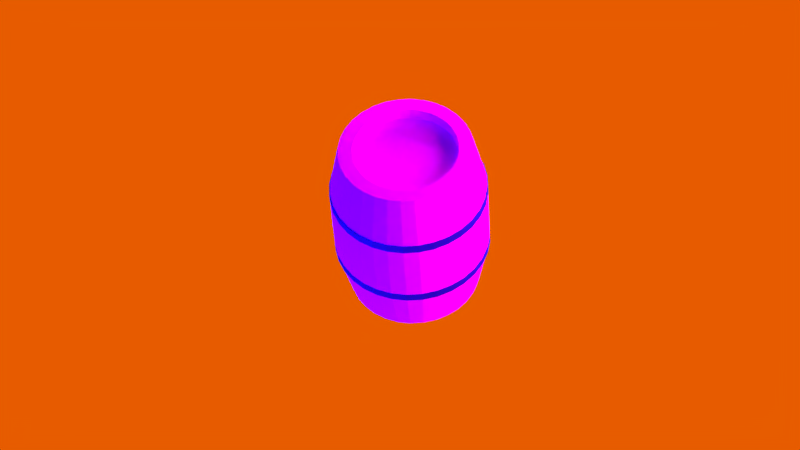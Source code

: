 # Source: BarrelRender.blend  (saved by Blender 2.79.0; exported with 4.5.12 LTS)
import bpy
from mathutils import Matrix  # noqa: F401  (used for matrix-valued properties, if any)

bpy.ops.wm.read_factory_settings(use_empty=True)
scene = bpy.context.scene
scene.name = 'Scene'

# ---- collections
col_collection_1 = bpy.data.collections.new('Collection 1'); scene.collection.children.link(col_collection_1)

# ---- images (referenced by path relative to the original .blend; pixels are not part of the script)
import os
ASSET_DIR = os.environ.get("B2B_ASSET_DIR", "")  # directory of the original .blend (textures are referenced by path, not embedded)
HERE = os.path.dirname(os.path.abspath(__file__))  # packed textures are extracted next to this script under _unpacked/

def load_image(name, relpath, width, height, colorspace="sRGB"):
    """Load a texture the original file referenced (path relative to the .blend, or extracted next to this script)."""
    p = next((c for c in (os.path.join(HERE, relpath), os.path.join(ASSET_DIR, relpath)) if relpath and os.path.exists(c)), "")
    if p:
        img = bpy.data.images.load(p, check_existing=True)
        img.name = name
    else:  # same state as the original file: an image datablock whose file is absent (Cycles renders it pink)
        img = bpy.data.images.new(name, width, height)
        img.source = "FILE"
        img.filepath = "//" + (relpath or name)
    img.colorspace_settings.name = colorspace
    return img
img_gooseberry_oculus_jpg = load_image('gooseberry-oculus.jpg', 'gooseberry-oculus.jpg', 1024, 1024, 'sRGB')

# ---- materials (node trees are filled in below, after node groups)
mat_material = bpy.data.materials.new('Material')
mat_material.alpha_threshold = 0.0
mat_material.use_transparent_shadow = False
mat_material.roughness = 0.5
mat_secondary = bpy.data.materials.new('Secondary')
mat_secondary.alpha_threshold = 0.0
mat_secondary.use_transparent_shadow = False
mat_secondary.roughness = 0.5
mat_backlight = bpy.data.materials.new('BackLight')
mat_backlight.alpha_threshold = 0.0
mat_backlight.use_transparent_shadow = False
mat_backlight.roughness = 0.5
mat_mainlight = bpy.data.materials.new('MainLight')
mat_mainlight.alpha_threshold = 0.0
mat_mainlight.use_transparent_shadow = False
mat_mainlight.roughness = 0.5
mat_material_001 = bpy.data.materials.new('Material.001')
mat_material_001.alpha_threshold = 0.0
mat_material_001.use_transparent_shadow = False
mat_material_001.diffuse_color = (0.09994, 0.053, 0.041, 1.0)
mat_material_001.roughness = 0.5
mat_material_002 = bpy.data.materials.new('Material.002')
mat_material_002.alpha_threshold = 0.0
mat_material_002.use_transparent_shadow = False
mat_material_002.diffuse_color = (0.56, 0.57, 0.58, 1.0)
mat_material_002.roughness = 0.5

# ---- material node trees
mat_material.use_nodes = True; mat_material.node_tree.nodes.clear()
_N = mat_material.node_tree.nodes; _L = mat_material.node_tree.links
n0 = _N.new('ShaderNodeOutputMaterial'); n0.name = 'Material Output'; n0.location = (300, 300)
n1 = _N.new('ShaderNodeEmission'); n1.name = 'Emission'; n1.location = (10, 300)
n1.inputs[0].default_value = (0.8, 0.1058, 0.0, 1.0)
_L.new(n1.outputs[0], n0.inputs[0])
n0.is_active_output = True
mat_secondary.use_nodes = True; mat_secondary.node_tree.nodes.clear()
_N = mat_secondary.node_tree.nodes; _L = mat_secondary.node_tree.links
n0 = _N.new('ShaderNodeOutputMaterial'); n0.name = 'Material Output'; n0.location = (300, 300)
n1 = _N.new('ShaderNodeEmission'); n1.name = 'Emission'; n1.location = (10, 300)
n1.inputs[1].default_value = 10.0
_L.new(n1.outputs[0], n0.inputs[0])
n0.is_active_output = True
mat_backlight.use_nodes = True; mat_backlight.node_tree.nodes.clear()
_N = mat_backlight.node_tree.nodes; _L = mat_backlight.node_tree.links
n0 = _N.new('ShaderNodeOutputMaterial'); n0.name = 'Material Output'; n0.location = (300, 300)
n1 = _N.new('ShaderNodeEmission'); n1.name = 'Emission'; n1.location = (10, 300)
n1.inputs[0].default_value = (0.0, 0.1616, 0.8, 1.0)
n1.inputs[1].default_value = 14.0
_L.new(n1.outputs[0], n0.inputs[0])
n0.is_active_output = True
mat_mainlight.use_nodes = True; mat_mainlight.node_tree.nodes.clear()
_N = mat_mainlight.node_tree.nodes; _L = mat_mainlight.node_tree.links
n0 = _N.new('ShaderNodeOutputMaterial'); n0.name = 'Material Output'; n0.location = (300, 300)
n1 = _N.new('ShaderNodeEmission'); n1.name = 'Emission'; n1.location = (10, 300)
n1.inputs[1].default_value = 14.0
_L.new(n1.outputs[0], n0.inputs[0])
n0.is_active_output = True
mat_material_001.use_nodes = True; mat_material_001.node_tree.nodes.clear()
_N = mat_material_001.node_tree.nodes; _L = mat_material_001.node_tree.links
n0 = _N.new('ShaderNodeOutputMaterial'); n0.name = 'Material Output'; n0.location = (376, 325)
n1 = _N.new('ShaderNodeBsdfDiffuse'); n1.name = 'Diffuse BSDF'; n1.location = (167, 379)
n2 = _N.new('ShaderNodeTexImage'); n2.name = 'Image Texture'; n2.location = (-16, 511)
n2.width = 140
n2.image = img_gooseberry_oculus_jpg
_L.new(n1.outputs[0], n0.inputs[0])
_L.new(n2.outputs[0], n1.inputs[0])
n0.is_active_output = True
mat_material_002.use_nodes = True; mat_material_002.node_tree.nodes.clear()
_N = mat_material_002.node_tree.nodes; _L = mat_material_002.node_tree.links
n0 = _N.new('ShaderNodeOutputMaterial'); n0.name = 'Material Output'; n0.location = (560, 300)
n1 = _N.new('ShaderNodeBsdfDiffuse'); n1.name = 'Diffuse BSDF'; n1.location = (40, 475)
n1.inputs[0].default_value = (0.0258, 0.0, 0.58, 1.0)
n2 = _N.new('ShaderNodeBsdfAnisotropic'); n2.name = 'Glossy BSDF'; n2.location = (41, 211)
n2.distribution = 'GGX'
n2.inputs[0].default_value = (0.01719, 0.01719, 0.01719, 1.0)
n2.inputs[1].default_value = 0.4472
n3 = _N.new('ShaderNodeMixShader'); n3.name = 'Mix Shader'; n3.location = (290, 359)
n3.inputs[0].default_value = 0.4
_L.new(n1.outputs[0], n3.inputs[1])
_L.new(n3.outputs[0], n0.inputs[0])
_L.new(n2.outputs[0], n3.inputs[2])
n0.is_active_output = True

# ---- world
world_world = bpy.data.worlds.new('World'); scene.world = world_world
world_world.color = (0.05088, 0.05088, 0.05088)
world_world.use_sun_shadow = False
world_world.sun_shadow_jitter_overblur = 0.0
world_world.cycles.sampling_method = 'MANUAL'

# ---- cameras
cam_camera = bpy.data.cameras.new('Camera')
cam_camera.clip_end = 100.0
cam_camera.lens = 90.0
cam_camera.sensor_width = 32.0
cam_camera.sensor_height = 18.0
cam_camera.display_size = 2.0
cam_camera.shift_x = -0.2
cam_camera.shift_y = -0.1
cam_camera.dof.focus_distance = 0.0
cam_camera.dof.aperture_fstop = 128.0
cam_camera.dof.aperture_blades = 6

# ---- meshes
me_plane_003 = bpy.data.meshes.new('Plane.003')
me_plane_003.from_pydata([(-1.0, -1.0, 0.0), (1.0, -1.0, 0.0), (-1.0, 1.0, 0.0), (1.0, 1.0, 0.0)], [], [(0, 1, 3, 2)])
me_plane_003.materials.append(mat_material)
me_plane_003.use_remesh_preserve_volume = False
me_plane_003.use_remesh_preserve_attributes = False
me_plane_003.use_mirror_vertex_groups = False
me_plane_003.update()
me_plane_002 = bpy.data.meshes.new('Plane.002')
me_plane_002.from_pydata([(-1.0, -1.0, 0.0), (1.0, -1.0, 0.0), (-1.0, 1.0, 0.0), (1.0, 1.0, 0.0)], [], [(0, 1, 3, 2)])
me_plane_002.materials.append(mat_secondary)
me_plane_002.use_remesh_preserve_volume = False
me_plane_002.use_remesh_preserve_attributes = False
me_plane_002.use_mirror_vertex_groups = False
me_plane_002.update()
me_plane_001 = bpy.data.meshes.new('Plane.001')
me_plane_001.from_pydata([(-1.0, -1.0, 0.0), (1.0, -1.0, 0.0), (-1.0, 1.0, 0.0), (1.0, 1.0, 0.0)], [], [(0, 1, 3, 2)])
me_plane_001.materials.append(mat_backlight)
me_plane_001.use_remesh_preserve_volume = False
me_plane_001.use_remesh_preserve_attributes = False
me_plane_001.use_mirror_vertex_groups = False
me_plane_001.update()
me_plane = bpy.data.meshes.new('Plane')
me_plane.from_pydata([(-1.0, -1.0, 0.0), (1.0, -1.0, 0.0), (-1.0, 1.0, 0.0), (1.0, 1.0, 0.0)], [], [(0, 1, 3, 2)])
me_plane.materials.append(mat_mainlight)
me_plane.use_remesh_preserve_volume = False
me_plane.use_remesh_preserve_attributes = False
me_plane.use_mirror_vertex_groups = False
me_plane.update()
me_cylinder_004 = bpy.data.meshes.new('Cylinder.004')
me_cylinder_004.from_pydata([(0.0, 2.256, -1.215), (0.0, 2.256, -0.947), (0.4401, 2.212, -1.215), (0.4401, 2.212, -0.947), (0.8632, 2.084, -1.215), (0.8632, 2.084, -0.947), (1.253, 1.876, -1.215), (1.253, 1.876, -0.947), (1.595, 1.595, -1.215), (1.595, 1.595, -0.947), (1.876, 1.253, -1.215), (1.876, 1.253, -0.947), (2.084, 0.8632, -1.215), (2.084, 0.8632, -0.947), (2.212, 0.4401, -1.215), (2.212, 0.4401, -0.947), (2.256, 1.703e-07, -1.215), (2.256, 1.703e-07, -0.947), (2.212, -0.4401, -1.215), (2.212, -0.4401, -0.947), (2.084, -0.8632, -1.215), (2.084, -0.8632, -0.947), (1.876, -1.253, -1.215), (1.876, -1.253, -0.947), (1.595, -1.595, -1.215), (1.595, -1.595, -0.947), (1.253, -1.876, -1.215), (1.253, -1.876, -0.947), (0.8632, -2.084, -1.215), (0.8632, -2.084, -0.947), (0.4401, -2.212, -1.215), (0.4401, -2.212, -0.947), (-7.35e-07, -2.256, -1.215), (-7.35e-07, -2.256, -0.947), (-0.4401, -2.212, -1.215), (-0.4401, -2.212, -0.947), (-0.8632, -2.084, -1.215), (-0.8632, -2.084, -0.947), (-1.253, -1.876, -1.215), (-1.253, -1.876, -0.947), (-1.595, -1.595, -1.215), (-1.595, -1.595, -0.947), (-1.876, -1.253, -1.215), (-1.876, -1.253, -0.947), (-2.084, -0.8632, -1.215), (-2.084, -0.8632, -0.947), (-2.212, -0.4401, -1.215), (-2.212, -0.4401, -0.947), (-2.256, 2.178e-06, -1.215), (-2.256, 2.178e-06, -0.947), (-2.212, 0.4401, -1.215), (-2.212, 0.4401, -0.947), (-2.084, 0.8632, -1.215), (-2.084, 0.8632, -0.947), (-1.876, 1.253, -1.215), (-1.876, 1.253, -0.947), (-1.595, 1.595, -1.215), (-1.595, 1.595, -0.947), (-1.253, 1.876, -1.215), (-1.253, 1.876, -0.947), (-0.8632, 2.084, -1.215), (-0.8632, 2.084, -0.947), (-0.4401, 2.212, -1.215), (-0.4401, 2.212, -0.947), (0.0, 2.256, 0.9357), (0.0, 2.256, 1.204), (0.4401, 2.212, 0.9357), (0.4401, 2.212, 1.204), (0.8632, 2.084, 0.9357), (0.8632, 2.084, 1.204), (1.253, 1.876, 0.9357), (1.253, 1.876, 1.204), (1.595, 1.595, 0.9357), (1.595, 1.595, 1.204), (1.876, 1.253, 0.9357), (1.876, 1.253, 1.204), (2.084, 0.8632, 0.9357), (2.084, 0.8632, 1.204), (2.212, 0.4401, 0.9357), (2.212, 0.4401, 1.204), (2.256, -1.187e-07, 0.9357), (2.256, -1.187e-07, 1.204), (2.212, -0.4401, 0.9357), (2.212, -0.4401, 1.204), (2.084, -0.8632, 0.9357), (2.084, -0.8632, 1.204), (1.876, -1.253, 0.9357), (1.876, -1.253, 1.204), (1.595, -1.595, 0.9357), (1.595, -1.595, 1.204), (1.253, -1.876, 0.9357), (1.253, -1.876, 1.204), (0.8632, -2.084, 0.9357), (0.8632, -2.084, 1.204), (0.4401, -2.212, 0.9357), (0.4401, -2.212, 1.204), (-7.35e-07, -2.256, 0.9357), (-7.35e-07, -2.256, 1.204), (-0.4401, -2.212, 0.9357), (-0.4401, -2.212, 1.204), (-0.8632, -2.084, 0.9357), (-0.8632, -2.084, 1.204), (-1.253, -1.876, 0.9357), (-1.253, -1.876, 1.204), (-1.595, -1.595, 0.9357), (-1.595, -1.595, 1.204), (-1.876, -1.253, 0.9357), (-1.876, -1.253, 1.204), (-2.084, -0.8632, 0.9357), (-2.084, -0.8632, 1.204), (-2.212, -0.4401, 0.9357), (-2.212, -0.4401, 1.204), (-2.256, 1.889e-06, 0.9357), (-2.256, 1.889e-06, 1.204), (-2.212, 0.4401, 0.9357), (-2.212, 0.4401, 1.204), (-2.084, 0.8632, 0.9357), (-2.084, 0.8632, 1.204), (-1.876, 1.253, 0.9357), (-1.876, 1.253, 1.204), (-1.595, 1.595, 0.9357), (-1.595, 1.595, 1.204), (-1.253, 1.876, 0.9357), (-1.253, 1.876, 1.204), (-0.8632, 2.084, 0.9357), (-0.8632, 2.084, 1.204), (-0.4401, 2.212, 0.9357), (-0.4401, 2.212, 1.204), (0.0, 1.902, 2.758), (0.371, 1.865, 2.758), (0.7278, 1.757, 2.758), (1.057, 1.581, 2.758), (1.345, 1.345, 2.758), (1.581, 1.057, 2.758), (1.757, 0.7278, 2.758), (1.865, 0.371, 2.758), (1.902, -1.454e-07, 2.758), (1.865, -0.371, 2.758), (1.757, -0.7278, 2.758), (1.581, -1.057, 2.758), (1.345, -1.345, 2.758), (1.057, -1.581, 2.758), (0.7278, -1.757, 2.758), (0.371, -1.865, 2.758), (-6.197e-07, -1.902, 2.758), (-0.371, -1.865, 2.758), (-0.7278, -1.757, 2.758), (-1.057, -1.581, 2.758), (-1.345, -1.345, 2.758), (-1.581, -1.057, 2.758), (-1.757, -0.7278, 2.758), (-1.865, -0.371, 2.758), (-1.902, 1.547e-06, 2.758), (-1.865, 0.371, 2.758), (-1.757, 0.7278, 2.758), (-1.581, 1.057, 2.758), (-1.345, 1.345, 2.758), (-1.057, 1.581, 2.758), (-0.7278, 1.757, 2.758), (-0.371, 1.865, 2.758), (-1.869e-08, 2.251, 1.088), (0.4391, 2.208, 1.088), (0.8614, 2.08, 1.088), (1.251, 1.872, 1.088), (1.592, 1.592, 1.088), (1.872, 1.25, 1.088), (2.08, 0.8614, 1.088), (2.208, 0.4391, 1.088), (2.251, -2.302e-07, 1.088), (2.208, -0.4391, 1.088), (2.08, -0.8614, 1.088), (1.872, -1.251, 1.088), (1.592, -1.592, 1.088), (1.251, -1.872, 1.088), (0.8614, -2.08, 1.088), (0.4391, -2.208, 1.088), (-7.521e-07, -2.251, 1.088), (-0.4391, -2.208, 1.088), (-0.8614, -2.08, 1.088), (-1.251, -1.872, 1.088), (-1.592, -1.592, 1.088), (-1.872, -1.25, 1.088), (-2.08, -0.8614, 1.088), (-2.208, -0.4391, 1.088), (-2.251, 1.773e-06, 1.088), (-2.208, 0.4391, 1.088), (-2.08, 0.8614, 1.088), (-1.872, 1.251, 1.088), (-1.592, 1.592, 1.088), (-1.25, 1.872, 1.088), (-0.8614, 2.08, 1.088), (-0.4391, 2.208, 1.088), (4.87e-08, 1.492, 2.758), (0.291, 1.463, 2.758), (0.5708, 1.378, 2.758), (0.8287, 1.24, 2.758), (1.055, 1.055, 2.758), (1.24, 0.8287, 2.758), (1.378, 0.5708, 2.758), (1.463, 0.291, 2.758), (1.492, -5.947e-08, 2.758), (1.463, -0.291, 2.758), (1.378, -0.5708, 2.758), (1.24, -0.8287, 2.758), (1.055, -1.055, 2.758), (0.8287, -1.24, 2.758), (0.5708, -1.378, 2.758), (0.291, -1.463, 2.758), (-4.374e-07, -1.492, 2.758), (-0.291, -1.463, 2.758), (-0.5708, -1.378, 2.758), (-0.8287, -1.24, 2.758), (-1.055, -1.055, 2.758), (-1.24, -0.8287, 2.758), (-1.378, -0.5708, 2.758), (-1.463, -0.291, 2.758), (-1.492, 1.268e-06, 2.758), (-1.463, 0.291, 2.758), (-1.378, 0.5708, 2.758), (-1.24, 0.8287, 2.758), (-1.055, 1.055, 2.758), (-0.8287, 1.24, 2.758), (-0.5708, 1.378, 2.758), (-0.291, 1.463, 2.758), (8.865e-08, 1.492, 2.403), (0.291, 1.463, 2.403), (0.5708, 1.378, 2.403), (0.8287, 1.24, 2.403), (1.055, 1.055, 2.403), (1.24, 0.8287, 2.403), (1.378, 0.5708, 2.403), (1.463, 0.291, 2.403), (1.492, -5.947e-08, 2.403), (1.463, -0.291, 2.403), (1.378, -0.5708, 2.403), (1.24, -0.8287, 2.403), (1.055, -1.055, 2.403), (0.8287, -1.24, 2.403), (0.5708, -1.378, 2.403), (0.291, -1.463, 2.403), (-3.974e-07, -1.492, 2.403), (-0.291, -1.463, 2.403), (-0.5708, -1.378, 2.403), (-0.8287, -1.24, 2.403), (-1.055, -1.055, 2.403), (-1.24, -0.8287, 2.403), (-1.378, -0.5708, 2.403), (-1.463, -0.291, 2.403), (-1.492, 1.268e-06, 2.403), (-1.463, 0.291, 2.403), (-1.378, 0.5708, 2.403), (-1.24, 0.8287, 2.403), (-1.055, 1.055, 2.403), (-0.8287, 1.24, 2.403), (-0.5708, 1.378, 2.403), (-0.291, 1.463, 2.403), (0.0, 1.902, -2.759), (0.371, 1.865, -2.759), (0.7278, 1.757, -2.759), (1.057, 1.581, -2.759), (1.345, 1.345, -2.759), (1.581, 1.057, -2.759), (1.757, 0.7278, -2.759), (1.865, 0.371, -2.759), (1.902, -1.454e-07, -2.759), (1.865, -0.371, -2.759), (1.757, -0.7278, -2.759), (1.581, -1.057, -2.759), (1.345, -1.345, -2.759), (1.057, -1.581, -2.759), (0.7278, -1.757, -2.759), (0.371, -1.865, -2.759), (-6.197e-07, -1.902, -2.759), (-0.371, -1.865, -2.759), (-0.7278, -1.757, -2.759), (-1.057, -1.581, -2.759), (-1.345, -1.345, -2.759), (-1.581, -1.057, -2.759), (-1.757, -0.7278, -2.759), (-1.865, -0.371, -2.759), (-1.902, 1.547e-06, -2.759), (-1.865, 0.371, -2.759), (-1.757, 0.7278, -2.759), (-1.581, 1.057, -2.759), (-1.345, 1.345, -2.759), (-1.057, 1.581, -2.759), (-0.7278, 1.757, -2.759), (-0.371, 1.865, -2.759), (-1.869e-08, 2.251, -1.089), (0.4391, 2.208, -1.089), (0.8614, 2.08, -1.089), (1.251, 1.872, -1.089), (1.592, 1.592, -1.089), (1.872, 1.25, -1.089), (2.08, 0.8614, -1.089), (2.208, 0.4391, -1.089), (2.251, -2.302e-07, -1.089), (2.208, -0.4391, -1.089), (2.08, -0.8614, -1.089), (1.872, -1.251, -1.089), (1.592, -1.592, -1.089), (1.251, -1.872, -1.089), (0.8614, -2.08, -1.089), (0.4391, -2.208, -1.089), (-7.521e-07, -2.251, -1.089), (-0.4391, -2.208, -1.089), (-0.8614, -2.08, -1.089), (-1.251, -1.872, -1.089), (-1.592, -1.592, -1.089), (-1.872, -1.25, -1.089), (-2.08, -0.8614, -1.089), (-2.208, -0.4391, -1.089), (-2.251, 1.773e-06, -1.089), (-2.208, 0.4391, -1.089), (-2.08, 0.8614, -1.089), (-1.872, 1.251, -1.089), (-1.592, 1.592, -1.089), (-1.25, 1.872, -1.089), (-0.8614, 2.08, -1.089), (-0.4391, 2.208, -1.089), (4.87e-08, 1.492, -2.759), (0.291, 1.463, -2.759), (0.5708, 1.378, -2.759), (0.8287, 1.24, -2.759), (1.055, 1.055, -2.759), (1.24, 0.8287, -2.759), (1.378, 0.5708, -2.759), (1.463, 0.291, -2.759), (1.492, -5.947e-08, -2.759), (1.463, -0.291, -2.759), (1.378, -0.5708, -2.759), (1.24, -0.8287, -2.759), (1.055, -1.055, -2.759), (0.8287, -1.24, -2.759), (0.5708, -1.378, -2.759), (0.291, -1.463, -2.759), (-4.374e-07, -1.492, -2.759), (-0.291, -1.463, -2.759), (-0.5708, -1.378, -2.759), (-0.8287, -1.24, -2.759), (-1.055, -1.055, -2.759), (-1.24, -0.8287, -2.759), (-1.378, -0.5708, -2.759), (-1.463, -0.291, -2.759), (-1.492, 1.268e-06, -2.759), (-1.463, 0.291, -2.759), (-1.378, 0.5708, -2.759), (-1.24, 0.8287, -2.759), (-1.055, 1.055, -2.759), (-0.8287, 1.24, -2.759), (-0.5708, 1.378, -2.759), (-0.291, 1.463, -2.759), (8.865e-08, 1.492, -2.404), (0.291, 1.463, -2.404), (0.5708, 1.378, -2.404), (0.8287, 1.24, -2.404), (1.055, 1.055, -2.404), (1.24, 0.8287, -2.404), (1.378, 0.5708, -2.404), (1.463, 0.291, -2.404), (1.492, -5.947e-08, -2.404), (1.463, -0.291, -2.404), (1.378, -0.5708, -2.404), (1.24, -0.8287, -2.404), (1.055, -1.055, -2.404), (0.8287, -1.24, -2.404), (0.5708, -1.378, -2.404), (0.291, -1.463, -2.404), (-3.974e-07, -1.492, -2.404), (-0.291, -1.463, -2.404), (-0.5708, -1.378, -2.404), (-0.8287, -1.24, -2.404), (-1.055, -1.055, -2.404), (-1.24, -0.8287, -2.404), (-1.378, -0.5708, -2.404), (-1.463, -0.291, -2.404), (-1.492, 1.268e-06, -2.404), (-1.463, 0.291, -2.404), (-1.378, 0.5708, -2.404), (-1.24, 0.8287, -2.404), (-1.055, 1.055, -2.404), (-0.8287, 1.24, -2.404), (-0.5708, 1.378, -2.404), (-0.291, 1.463, -2.404), (-1.869e-08, 2.251, -0.0004941), (0.4391, 2.208, -0.0004941), (0.8614, 2.08, -0.0004941), (1.251, 1.872, -0.0004941), (1.592, 1.592, -0.0004941), (1.872, 1.25, -0.0004941), (2.08, 0.8614, -0.0004941), (2.208, 0.4391, -0.0004941), (2.251, -2.302e-07, -0.0004941), (2.208, -0.4391, -0.0004941), (2.08, -0.8614, -0.0004941), (1.872, -1.251, -0.0004941), (1.592, -1.592, -0.0004941), (1.251, -1.872, -0.0004941), (0.8614, -2.08, -0.0004941), (0.4391, -2.208, -0.0004941), (-7.521e-07, -2.251, -0.0004941), (-0.4391, -2.208, -0.0004941), (-0.8614, -2.08, -0.0004941), (-1.251, -1.872, -0.0004941), (-1.592, -1.592, -0.0004941), (-1.872, -1.25, -0.0004941), (-2.08, -0.8614, -0.0004941), (-2.208, -0.4391, -0.0004941), (-2.251, 1.773e-06, -0.0004941), (-2.208, 0.4391, -0.0004941), (-2.08, 0.8614, -0.0004941), (-1.872, 1.251, -0.0004941), (-1.592, 1.592, -0.0004941), (-1.25, 1.872, -0.0004941), (-0.8614, 2.08, -0.0004941), (-0.4391, 2.208, -0.0004941)], [], [(0, 1, 3, 2), (2, 3, 5, 4), (4, 5, 7, 6), (6, 7, 9, 8), (8, 9, 11, 10), (10, 11, 13, 12), (12, 13, 15, 14), (14, 15, 17, 16), (16, 17, 19, 18), (18, 19, 21, 20), (20, 21, 23, 22), (22, 23, 25, 24), (24, 25, 27, 26), (26, 27, 29, 28), (28, 29, 31, 30), (30, 31, 33, 32), (32, 33, 35, 34), (34, 35, 37, 36), (36, 37, 39, 38), (38, 39, 41, 40), (40, 41, 43, 42), (42, 43, 45, 44), (44, 45, 47, 46), (46, 47, 49, 48), (48, 49, 51, 50), (50, 51, 53, 52), (52, 53, 55, 54), (54, 55, 57, 56), (56, 57, 59, 58), (58, 59, 61, 60), (3, 1, 63, 61, 59, 57, 55, 53, 51, 49, 47, 45, 43, 41, 39, 37, 35, 33, 31, 29, 27, 25, 23, 21, 19, 17, 15, 13, 11, 9, 7, 5), (60, 61, 63, 62), (62, 63, 1, 0), (0, 2, 4, 6, 8, 10, 12, 14, 16, 18, 20, 22, 24, 26, 28, 30, 32, 34, 36, 38, 40, 42, 44, 46, 48, 50, 52, 54, 56, 58, 60, 62), (64, 65, 67, 66), (66, 67, 69, 68), (68, 69, 71, 70), (70, 71, 73, 72), (72, 73, 75, 74), (74, 75, 77, 76), (76, 77, 79, 78), (78, 79, 81, 80), (80, 81, 83, 82), (82, 83, 85, 84), (84, 85, 87, 86), (86, 87, 89, 88), (88, 89, 91, 90), (90, 91, 93, 92), (92, 93, 95, 94), (94, 95, 97, 96), (96, 97, 99, 98), (98, 99, 101, 100), (100, 101, 103, 102), (102, 103, 105, 104), (104, 105, 107, 106), (106, 107, 109, 108), (108, 109, 111, 110), (110, 111, 113, 112), (112, 113, 115, 114), (114, 115, 117, 116), (116, 117, 119, 118), (118, 119, 121, 120), (120, 121, 123, 122), (122, 123, 125, 124), (67, 65, 127, 125, 123, 121, 119, 117, 115, 113, 111, 109, 107, 105, 103, 101, 99, 97, 95, 93, 91, 89, 87, 85, 83, 81, 79, 77, 75, 73, 71, 69), (124, 125, 127, 126), (126, 127, 65, 64), (64, 66, 68, 70, 72, 74, 76, 78, 80, 82, 84, 86, 88, 90, 92, 94, 96, 98, 100, 102, 104, 106, 108, 110, 112, 114, 116, 118, 120, 122, 124, 126), (160, 128, 129, 161), (161, 129, 130, 162), (162, 130, 131, 163), (163, 131, 132, 164), (164, 132, 133, 165), (165, 133, 134, 166), (166, 134, 135, 167), (167, 135, 136, 168), (168, 136, 137, 169), (169, 137, 138, 170), (170, 138, 139, 171), (171, 139, 140, 172), (172, 140, 141, 173), (173, 141, 142, 174), (174, 142, 143, 175), (175, 143, 144, 176), (176, 144, 145, 177), (177, 145, 146, 178), (178, 146, 147, 179), (179, 147, 148, 180), (180, 148, 149, 181), (181, 149, 150, 182), (182, 150, 151, 183), (183, 151, 152, 184), (184, 152, 153, 185), (185, 153, 154, 186), (186, 154, 155, 187), (187, 155, 156, 188), (188, 156, 157, 189), (189, 157, 158, 190), (138, 137, 201, 202), (190, 158, 159, 191), (191, 159, 128, 160), (415, 191, 160, 384), (414, 190, 191, 415), (413, 189, 190, 414), (412, 188, 189, 413), (411, 187, 188, 412), (410, 186, 187, 411), (409, 185, 186, 410), (408, 184, 185, 409), (407, 183, 184, 408), (406, 182, 183, 407), (405, 181, 182, 406), (404, 180, 181, 405), (403, 179, 180, 404), (402, 178, 179, 403), (401, 177, 178, 402), (400, 176, 177, 401), (399, 175, 176, 400), (398, 174, 175, 399), (397, 173, 174, 398), (396, 172, 173, 397), (395, 171, 172, 396), (394, 170, 171, 395), (393, 169, 170, 394), (392, 168, 169, 393), (391, 167, 168, 392), (390, 166, 167, 391), (389, 165, 166, 390), (388, 164, 165, 389), (387, 163, 164, 388), (386, 162, 163, 387), (385, 161, 162, 386), (384, 160, 161, 385), (212, 211, 243, 244), (147, 146, 210, 211), (156, 155, 219, 220), (134, 133, 197, 198), (143, 142, 206, 207), (152, 151, 215, 216), (130, 129, 193, 194), (139, 138, 202, 203), (148, 147, 211, 212), (157, 156, 220, 221), (135, 134, 198, 199), (144, 143, 207, 208), (153, 152, 216, 217), (131, 130, 194, 195), (140, 139, 203, 204), (149, 148, 212, 213), (158, 157, 221, 222), (136, 135, 199, 200), (145, 144, 208, 209), (154, 153, 217, 218), (132, 131, 195, 196), (141, 140, 204, 205), (150, 149, 213, 214), (159, 158, 222, 223), (137, 136, 200, 201), (146, 145, 209, 210), (155, 154, 218, 219), (133, 132, 196, 197), (142, 141, 205, 206), (151, 150, 214, 215), (129, 128, 192, 193), (128, 159, 223, 192), (225, 224, 255, 254, 253, 252, 251, 250, 249, 248, 247, 246, 245, 244, 243, 242, 241, 240, 239, 238, 237, 236, 235, 234, 233, 232, 231, 230, 229, 228, 227, 226), (199, 198, 230, 231), (213, 212, 244, 245), (200, 199, 231, 232), (214, 213, 245, 246), (201, 200, 232, 233), (215, 214, 246, 247), (202, 201, 233, 234), (216, 215, 247, 248), (203, 202, 234, 235), (217, 216, 248, 249), (204, 203, 235, 236), (218, 217, 249, 250), (205, 204, 236, 237), (219, 218, 250, 251), (206, 205, 237, 238), (193, 192, 224, 225), (220, 219, 251, 252), (207, 206, 238, 239), (194, 193, 225, 226), (221, 220, 252, 253), (208, 207, 239, 240), (195, 194, 226, 227), (222, 221, 253, 254), (209, 208, 240, 241), (196, 195, 227, 228), (223, 222, 254, 255), (210, 209, 241, 242), (197, 196, 228, 229), (192, 223, 255, 224), (211, 210, 242, 243), (198, 197, 229, 230), (288, 289, 257, 256), (289, 290, 258, 257), (290, 291, 259, 258), (291, 292, 260, 259), (292, 293, 261, 260), (293, 294, 262, 261), (294, 295, 263, 262), (295, 296, 264, 263), (296, 297, 265, 264), (297, 298, 266, 265), (298, 299, 267, 266), (299, 300, 268, 267), (300, 301, 269, 268), (301, 302, 270, 269), (302, 303, 271, 270), (303, 304, 272, 271), (304, 305, 273, 272), (305, 306, 274, 273), (306, 307, 275, 274), (307, 308, 276, 275), (308, 309, 277, 276), (309, 310, 278, 277), (310, 311, 279, 278), (311, 312, 280, 279), (312, 313, 281, 280), (313, 314, 282, 281), (314, 315, 283, 282), (315, 316, 284, 283), (316, 317, 285, 284), (317, 318, 286, 285), (266, 330, 329, 265), (318, 319, 287, 286), (319, 288, 256, 287), (415, 384, 288, 319), (414, 415, 319, 318), (413, 414, 318, 317), (412, 413, 317, 316), (411, 412, 316, 315), (410, 411, 315, 314), (409, 410, 314, 313), (408, 409, 313, 312), (407, 408, 312, 311), (406, 407, 311, 310), (405, 406, 310, 309), (404, 405, 309, 308), (403, 404, 308, 307), (402, 403, 307, 306), (401, 402, 306, 305), (400, 401, 305, 304), (399, 400, 304, 303), (398, 399, 303, 302), (397, 398, 302, 301), (396, 397, 301, 300), (395, 396, 300, 299), (394, 395, 299, 298), (393, 394, 298, 297), (392, 393, 297, 296), (391, 392, 296, 295), (390, 391, 295, 294), (389, 390, 294, 293), (388, 389, 293, 292), (387, 388, 292, 291), (386, 387, 291, 290), (385, 386, 290, 289), (384, 385, 289, 288), (340, 372, 371, 339), (275, 339, 338, 274), (284, 348, 347, 283), (262, 326, 325, 261), (271, 335, 334, 270), (280, 344, 343, 279), (258, 322, 321, 257), (267, 331, 330, 266), (276, 340, 339, 275), (285, 349, 348, 284), (263, 327, 326, 262), (272, 336, 335, 271), (281, 345, 344, 280), (259, 323, 322, 258), (268, 332, 331, 267), (277, 341, 340, 276), (286, 350, 349, 285), (264, 328, 327, 263), (273, 337, 336, 272), (282, 346, 345, 281), (260, 324, 323, 259), (269, 333, 332, 268), (278, 342, 341, 277), (287, 351, 350, 286), (265, 329, 328, 264), (274, 338, 337, 273), (283, 347, 346, 282), (261, 325, 324, 260), (270, 334, 333, 269), (279, 343, 342, 278), (257, 321, 320, 256), (256, 320, 351, 287), (353, 354, 355, 356, 357, 358, 359, 360, 361, 362, 363, 364, 365, 366, 367, 368, 369, 370, 371, 372, 373, 374, 375, 376, 377, 378, 379, 380, 381, 382, 383, 352), (327, 359, 358, 326), (341, 373, 372, 340), (328, 360, 359, 327), (342, 374, 373, 341), (329, 361, 360, 328), (343, 375, 374, 342), (330, 362, 361, 329), (344, 376, 375, 343), (331, 363, 362, 330), (345, 377, 376, 344), (332, 364, 363, 331), (346, 378, 377, 345), (333, 365, 364, 332), (347, 379, 378, 346), (334, 366, 365, 333), (321, 353, 352, 320), (348, 380, 379, 347), (335, 367, 366, 334), (322, 354, 353, 321), (349, 381, 380, 348), (336, 368, 367, 335), (323, 355, 354, 322), (350, 382, 381, 349), (337, 369, 368, 336), (324, 356, 355, 323), (351, 383, 382, 350), (338, 370, 369, 337), (325, 357, 356, 324), (320, 352, 383, 351), (339, 371, 370, 338), (326, 358, 357, 325)])
me_cylinder_004.polygons.foreach_set('material_index', [1, 1, 1, 1, 1, 1, 1, 1, 1, 1, 1, 1, 1, 1, 1, 1, 1, 1, 1, 1, 1, 1, 1, 1, 1, 1, 1, 1, 1, 1, 1, 1, 1, 1, 1, 1, 1, 1, 1, 1, 1, 1, 1, 1, 1, 1, 1, 1, 1, 1, 1, 1, 1, 1, 1, 1, 1, 1, 1, 1, 1, 1, 1, 1, 1, 1, 1, 1, 0, 0, 0, 0, 0, 0, 0, 0, 0, 0, 0, 0, 0, 0, 0, 0, 0, 0, 0, 0, 0, 0, 0, 0, 0, 0, 0, 0, 0, 0, 0, 0, 0, 0, 0, 0, 0, 0, 0, 0, 0, 0, 0, 0, 0, 0, 0, 0, 0, 0, 0, 0, 0, 0, 0, 0, 0, 0, 0, 0, 0, 0, 0, 0, 0, 0, 0, 0, 0, 0, 0, 0, 0, 0, 0, 0, 0, 0, 0, 0, 0, 0, 0, 0, 0, 0, 0, 0, 0, 0, 0, 0, 0, 0, 0, 0, 0, 0, 0, 0, 0, 0, 0, 0, 0, 0, 0, 0, 0, 0, 0, 0, 0, 0, 0, 0, 0, 0, 0, 0, 0, 0, 0, 0, 0, 0, 0, 0, 0, 0, 0, 0, 0, 0, 0, 0, 0, 0, 0, 0, 0, 0, 0, 0, 0, 0, 0, 0, 0, 0, 0, 0, 0, 0, 0, 0, 0, 0, 0, 0, 0, 0, 0, 0, 0, 0, 0, 0, 0, 0, 0, 0, 0, 0, 0, 0, 0, 0, 0, 0, 0, 0, 0, 0, 0, 0, 0, 0, 0, 0, 0, 0, 0, 0, 0, 0, 0, 0, 0, 0, 0, 0, 0, 0, 0, 0, 0, 0, 0, 0, 0, 0, 0, 0, 0, 0, 0, 0, 0, 0, 0, 0, 0, 0, 0, 0, 0, 0, 0, 0, 0, 0, 0, 0, 0, 0, 0, 0, 0, 0, 0, 0, 0, 0, 0, 0, 0, 0, 0, 0, 0, 0, 0, 0, 0, 0, 0, 0])
_uv = me_cylinder_004.uv_layers.new(name='UVMap')
_uv.uv.foreach_set('vector', [0.09382, 0.5754, 0.09382, 0.5943, 0.06258, 0.5943, 0.06258, 0.5754, 0.06258, 0.5754, 0.06258, 0.5943, 0.03134, 0.5943, 0.03134, 0.5754, 0.03134, 0.5754, 0.03134, 0.5943, 9.104e-05, 0.5943, 9.096e-05, 0.5754, 0.9999, 0.5754, 0.9999, 0.5943, 0.9687, 0.5943, 0.9687, 0.5754, 0.9687, 0.5754, 0.9687, 0.5943, 0.9374, 0.5943, 0.9374, 0.5754, 0.9374, 0.5754, 0.9374, 0.5943, 0.9062, 0.5943, 0.9062, 0.5754, 0.9062, 0.5754, 0.9062, 0.5943, 0.8749, 0.5943, 0.8749, 0.5754, 0.8749, 0.5754, 0.8749, 0.5943, 0.8437, 0.5943, 0.8437, 0.5754, 0.8437, 0.5754, 0.8437, 0.5943, 0.8124, 0.5943, 0.8124, 0.5754, 0.8124, 0.5754, 0.8124, 0.5943, 0.7812, 0.5943, 0.7812, 0.5754, 0.7812, 0.5754, 0.7812, 0.5943, 0.75, 0.5943, 0.75, 0.5754, 0.75, 0.5754, 0.75, 0.5943, 0.7187, 0.5943, 0.7187, 0.5754, 0.7187, 0.5754, 0.7187, 0.5943, 0.6875, 0.5943, 0.6875, 0.5754, 0.6875, 0.5754, 0.6875, 0.5943, 0.6562, 0.5943, 0.6562, 0.5754, 0.6562, 0.5754, 0.6562, 0.5943, 0.625, 0.5943, 0.625, 0.5754, 0.625, 0.5754, 0.625, 0.5943, 0.5937, 0.5943, 0.5937, 0.5754, 0.5937, 0.5754, 0.5937, 0.5943, 0.5625, 0.5943, 0.5625, 0.5754, 0.5625, 0.5754, 0.5625, 0.5943, 0.5312, 0.5943, 0.5312, 0.5754, 0.5312, 0.5754, 0.5312, 0.5943, 0.5, 0.5943, 0.5, 0.5754, 0.5, 0.5754, 0.5, 0.5943, 0.4688, 0.5943, 0.4688, 0.5754, 0.4688, 0.5754, 0.4688, 0.5943, 0.4375, 0.5943, 0.4375, 0.5754, 0.4375, 0.5754, 0.4375, 0.5943, 0.4063, 0.5943, 0.4063, 0.5754, 0.4063, 0.5754, 0.4063, 0.5943, 0.375, 0.5943, 0.375, 0.5754, 0.375, 0.5754, 0.375, 0.5943, 0.3438, 0.5943, 0.3438, 0.5754, 0.3438, 0.5754, 0.3438, 0.5943, 0.3125, 0.5943, 0.3125, 0.5754, 0.3125, 0.5754, 0.3125, 0.5943, 0.2813, 0.5943, 0.2813, 0.5754, 0.2813, 0.5754, 0.2813, 0.5943, 0.25, 0.5943, 0.25, 0.5754, 0.25, 0.5754, 0.25, 0.5943, 0.2188, 0.5943, 0.2188, 0.5754, 0.2188, 0.5754, 0.2188, 0.5943, 0.1876, 0.5943, 0.1876, 0.5754, 0.1876, 0.5754, 0.1876, 0.5943, 0.1563, 0.5943, 0.1563, 0.5754, 0.8853, 0.9779, 0.8733, 0.9699, 0.863, 0.9596, 0.855, 0.9476, 0.8494, 0.9342, 0.8466, 0.92, 0.8466, 0.9055, 0.8494, 0.8913, 0.855, 0.8779, 0.863, 0.8658, 0.8733, 0.8556, 0.8853, 0.8475, 0.8987, 0.842, 0.9129, 0.8392, 0.9274, 0.8392, 0.9416, 0.842, 0.955, 0.8475, 0.9671, 0.8556, 0.9773, 0.8658, 0.9853, 0.8779, 0.9909, 0.8913, 0.9937, 0.9055, 0.9937, 0.92, 0.9909, 0.9342, 0.9853, 0.9476, 0.9773, 0.9596, 0.9671, 0.9699, 0.955, 0.9779, 0.9416, 0.9835, 0.9274, 0.9863, 0.9129, 0.9863, 0.8987, 0.9835, 0.1563, 0.5754, 0.1563, 0.5943, 0.1251, 0.5943, 0.1251, 0.5754, 0.1251, 0.5754, 0.1251, 0.5943, 0.09382, 0.5943, 0.09382, 0.5754, 0.927, 0.8431, 0.9405, 0.8457, 0.9531, 0.851, 0.9645, 0.8586, 0.9742, 0.8683, 0.9818, 0.8797, 0.9871, 0.8924, 0.9897, 0.9058, 0.9897, 0.9195, 0.9871, 0.9329, 0.9818, 0.9456, 0.9742, 0.957, 0.9645, 0.9667, 0.9531, 0.9743, 0.9405, 0.9796, 0.927, 0.9822, 0.9133, 0.9822, 0.8999, 0.9796, 0.8872, 0.9743, 0.8758, 0.9667, 0.8661, 0.957, 0.8585, 0.9456, 0.8533, 0.9329, 0.8506, 0.9195, 0.8506, 0.9058, 0.8533, 0.8924, 0.8585, 0.8797, 0.8661, 0.8683, 0.8758, 0.8586, 0.8872, 0.851, 0.8999, 0.8457, 0.9133, 0.8431, 0.09382, 0.5747, 0.09382, 0.5936, 0.06258, 0.5936, 0.06258, 0.5747, 0.06258, 0.5747, 0.06258, 0.5936, 0.03134, 0.5936, 0.03134, 0.5747, 0.03134, 0.5747, 0.03134, 0.5936, 9.104e-05, 0.5936, 9.096e-05, 0.5747, 0.9999, 0.5747, 0.9999, 0.5936, 0.9687, 0.5936, 0.9687, 0.5747, 0.9687, 0.5747, 0.9687, 0.5936, 0.9374, 0.5936, 0.9374, 0.5747, 0.9374, 0.5747, 0.9374, 0.5936, 0.9062, 0.5936, 0.9062, 0.5747, 0.9062, 0.5747, 0.9062, 0.5936, 0.8749, 0.5936, 0.8749, 0.5747, 0.8749, 0.5747, 0.8749, 0.5936, 0.8437, 0.5936, 0.8437, 0.5747, 0.8437, 0.5747, 0.8437, 0.5936, 0.8124, 0.5936, 0.8124, 0.5747, 0.8124, 0.5747, 0.8124, 0.5936, 0.7812, 0.5936, 0.7812, 0.5747, 0.7812, 0.5747, 0.7812, 0.5936, 0.75, 0.5936, 0.75, 0.5747, 0.75, 0.5747, 0.75, 0.5936, 0.7187, 0.5936, 0.7187, 0.5747, 0.7187, 0.5747, 0.7187, 0.5936, 0.6875, 0.5936, 0.6875, 0.5747, 0.6875, 0.5747, 0.6875, 0.5936, 0.6562, 0.5936, 0.6562, 0.5747, 0.6562, 0.5747, 0.6562, 0.5936, 0.625, 0.5936, 0.625, 0.5747, 0.625, 0.5747, 0.625, 0.5936, 0.5937, 0.5936, 0.5937, 0.5747, 0.5937, 0.5747, 0.5937, 0.5936, 0.5625, 0.5936, 0.5625, 0.5747, 0.5625, 0.5747, 0.5625, 0.5936, 0.5312, 0.5936, 0.5312, 0.5747, 0.5312, 0.5747, 0.5312, 0.5936, 0.5, 0.5936, 0.5, 0.5747, 0.5, 0.5747, 0.5, 0.5936, 0.4688, 0.5936, 0.4688, 0.5747, 0.4688, 0.5747, 0.4688, 0.5936, 0.4375, 0.5936, 0.4375, 0.5747, 0.4375, 0.5747, 0.4375, 0.5936, 0.4063, 0.5936, 0.4063, 0.5747, 0.4063, 0.5747, 0.4063, 0.5936, 0.375, 0.5936, 0.375, 0.5747, 0.375, 0.5747, 0.375, 0.5936, 0.3438, 0.5936, 0.3438, 0.5747, 0.3438, 0.5747, 0.3438, 0.5936, 0.3125, 0.5936, 0.3125, 0.5747, 0.3125, 0.5747, 0.3125, 0.5936, 0.2813, 0.5936, 0.2813, 0.5747, 0.2813, 0.5747, 0.2813, 0.5936, 0.25, 0.5936, 0.25, 0.5747, 0.25, 0.5747, 0.25, 0.5936, 0.2188, 0.5936, 0.2188, 0.5747, 0.2188, 0.5747, 0.2188, 0.5936, 0.1876, 0.5936, 0.1876, 0.5747, 0.1876, 0.5747, 0.1876, 0.5936, 0.1563, 0.5936, 0.1563, 0.5747, 0.9753, 0.9618, 0.9653, 0.9718, 0.9536, 0.9796, 0.9406, 0.985, 0.9267, 0.9878, 0.9126, 0.9878, 0.8988, 0.985, 0.8858, 0.9796, 0.874, 0.9718, 0.8641, 0.9618, 0.8562, 0.9501, 0.8508, 0.9371, 0.8481, 0.9232, 0.8481, 0.9091, 0.8508, 0.8953, 0.8562, 0.8823, 0.8641, 0.8705, 0.874, 0.8606, 0.8858, 0.8527, 0.8988, 0.8473, 0.9126, 0.8446, 0.9267, 0.8446, 0.9406, 0.8473, 0.9536, 0.8527, 0.9653, 0.8606, 0.9753, 0.8705, 0.9832, 0.8823, 0.9886, 0.8953, 0.9913, 0.9091, 0.9913, 0.9232, 0.9886, 0.9371, 0.9832, 0.9501, 0.1563, 0.5747, 0.1563, 0.5936, 0.1251, 0.5936, 0.1251, 0.5747, 0.1251, 0.5747, 0.1251, 0.5936, 0.09382, 0.5936, 0.09382, 0.5747, 0.927, 0.9889, 0.9124, 0.9889, 0.898, 0.9861, 0.8845, 0.9805, 0.8724, 0.9723, 0.8621, 0.962, 0.8539, 0.9499, 0.8484, 0.9364, 0.8455, 0.922, 0.8455, 0.9074, 0.8484, 0.8931, 0.8539, 0.8796, 0.8621, 0.8674, 0.8724, 0.8571, 0.8845, 0.849, 0.898, 0.8434, 0.9124, 0.8405, 0.927, 0.8405, 0.9413, 0.8434, 0.9548, 0.849, 0.967, 0.8571, 0.9773, 0.8674, 0.9854, 0.8796, 0.991, 0.8931, 0.9939, 0.9074, 0.9939, 0.922, 0.991, 0.9364, 0.9854, 0.9499, 0.9773, 0.962, 0.967, 0.9723, 0.9548, 0.9805, 0.9413, 0.9861, 0.4916, 0.3386, 0.4886, 0.4627, 0.4596, 0.4619, 0.4621, 0.3381, 0.4621, 0.3381, 0.4596, 0.4619, 0.4306, 0.4612, 0.4327, 0.3376, 0.4327, 0.3376, 0.4306, 0.4612, 0.4016, 0.4605, 0.4033, 0.3371, 0.4033, 0.3371, 0.4016, 0.4605, 0.3728, 0.46, 0.3739, 0.3368, 0.3739, 0.3368, 0.3728, 0.46, 0.3439, 0.4597, 0.3445, 0.3365, 0.3445, 0.3365, 0.3439, 0.4597, 0.3152, 0.4595, 0.3151, 0.3363, 0.3151, 0.3363, 0.3152, 0.4595, 0.2865, 0.4594, 0.2855, 0.3362, 0.2855, 0.3362, 0.2865, 0.4594, 0.2578, 0.4596, 0.2559, 0.3362, 0.2559, 0.3362, 0.2578, 0.4596, 0.2291, 0.4601, 0.226, 0.3364, 0.226, 0.3364, 0.2291, 0.4601, 0.2004, 0.4609, 0.1959, 0.3367, 0.1959, 0.3367, 0.2004, 0.4609, 0.1718, 0.462, 0.1655, 0.3373, 0.1655, 0.3373, 0.1718, 0.462, 0.1431, 0.4637, 0.1347, 0.3382, 0.1347, 0.3382, 0.1431, 0.4637, 0.1144, 0.4659, 0.1033, 0.3395, 0.1033, 0.3395, 0.1144, 0.4659, 0.08572, 0.4688, 0.07118, 0.3413, 0.07118, 0.3413, 0.08572, 0.4688, 0.05702, 0.4725, 0.03821, 0.3438, 0.03821, 0.3438, 0.05702, 0.4725, 0.02849, 0.4773, 0.004099, 0.3471, 0.9949, 0.3637, 0.9659, 0.5023, 0.9354, 0.4965, 0.959, 0.3596, 0.959, 0.3596, 0.9354, 0.4965, 0.905, 0.4915, 0.9244, 0.3563, 0.9244, 0.3563, 0.905, 0.4915, 0.8746, 0.4873, 0.8907, 0.3536, 0.8907, 0.3536, 0.8746, 0.4873, 0.8443, 0.4837, 0.8579, 0.3513, 0.8579, 0.3513, 0.8443, 0.4837, 0.8141, 0.4806, 0.8256, 0.3494, 0.8256, 0.3494, 0.8141, 0.4806, 0.784, 0.4779, 0.7939, 0.3478, 0.7939, 0.3478, 0.784, 0.4779, 0.754, 0.4756, 0.7626, 0.3464, 0.7626, 0.3464, 0.754, 0.4756, 0.7242, 0.4735, 0.7316, 0.3451, 0.7316, 0.3451, 0.7242, 0.4735, 0.6944, 0.4716, 0.701, 0.344, 0.701, 0.344, 0.6944, 0.4716, 0.6647, 0.47, 0.6706, 0.343, 0.6706, 0.343, 0.6647, 0.47, 0.6352, 0.4684, 0.6404, 0.3421, 0.6404, 0.3421, 0.6352, 0.4684, 0.6057, 0.4671, 0.6103, 0.3413, 0.6103, 0.3413, 0.6057, 0.4671, 0.5763, 0.4658, 0.5805, 0.3405, 0.5805, 0.3405, 0.5763, 0.4658, 0.547, 0.4647, 0.5507, 0.3398, 0.7817, 0.7088, 0.7988, 0.7347, 0.7685, 0.7504, 0.7551, 0.7301, 0.5507, 0.3398, 0.547, 0.4647, 0.5178, 0.4637, 0.5211, 0.3392, 0.5211, 0.3392, 0.5178, 0.4637, 0.4886, 0.4627, 0.4916, 0.3386, 0.5225, 0.2663, 0.5211, 0.3392, 0.4916, 0.3386, 0.4929, 0.2659, 0.5522, 0.2667, 0.5507, 0.3398, 0.5211, 0.3392, 0.5225, 0.2663, 0.582, 0.2671, 0.5805, 0.3405, 0.5507, 0.3398, 0.5522, 0.2667, 0.6119, 0.2675, 0.6103, 0.3413, 0.5805, 0.3405, 0.582, 0.2671, 0.642, 0.2679, 0.6404, 0.3421, 0.6103, 0.3413, 0.6119, 0.2675, 0.6724, 0.2683, 0.6706, 0.343, 0.6404, 0.3421, 0.642, 0.2679, 0.7029, 0.2687, 0.701, 0.344, 0.6706, 0.343, 0.6724, 0.2683, 0.7338, 0.2692, 0.7316, 0.3451, 0.701, 0.344, 0.7029, 0.2687, 0.7649, 0.2696, 0.7626, 0.3464, 0.7316, 0.3451, 0.7338, 0.2692, 0.7965, 0.27, 0.7939, 0.3478, 0.7626, 0.3464, 0.7649, 0.2696, 0.8285, 0.2704, 0.8256, 0.3494, 0.7939, 0.3478, 0.7965, 0.27, 0.8612, 0.2709, 0.8579, 0.3513, 0.8256, 0.3494, 0.8285, 0.2704, 0.8945, 0.2713, 0.8907, 0.3536, 0.8579, 0.3513, 0.8612, 0.2709, 0.9286, 0.2718, 0.9244, 0.3563, 0.8907, 0.3536, 0.8945, 0.2713, 0.9638, 0.2722, 0.959, 0.3596, 0.9244, 0.3563, 0.9286, 0.2718, 0.9999, 0.2727, 0.9949, 0.3637, 0.959, 0.3596, 0.9638, 0.2722, 0.03541, 0.2598, 0.03821, 0.3438, 0.004099, 0.3471, 0.0001306, 0.2594, 0.06926, 0.2603, 0.07118, 0.3413, 0.03821, 0.3438, 0.03541, 0.2598, 0.102, 0.2607, 0.1033, 0.3395, 0.07118, 0.3413, 0.06926, 0.2603, 0.1339, 0.2611, 0.1347, 0.3382, 0.1033, 0.3395, 0.102, 0.2607, 0.1652, 0.2616, 0.1655, 0.3373, 0.1347, 0.3382, 0.1339, 0.2611, 0.1959, 0.262, 0.1959, 0.3367, 0.1655, 0.3373, 0.1652, 0.2616, 0.2263, 0.2624, 0.226, 0.3364, 0.1959, 0.3367, 0.1959, 0.262, 0.2563, 0.2628, 0.2559, 0.3362, 0.226, 0.3364, 0.2263, 0.2624, 0.2862, 0.2632, 0.2855, 0.3362, 0.2559, 0.3362, 0.2563, 0.2628, 0.3158, 0.2636, 0.3151, 0.3363, 0.2855, 0.3362, 0.2862, 0.2632, 0.3454, 0.264, 0.3445, 0.3365, 0.3151, 0.3363, 0.3158, 0.2636, 0.3749, 0.2644, 0.3739, 0.3368, 0.3445, 0.3365, 0.3454, 0.264, 0.4044, 0.2648, 0.4033, 0.3371, 0.3739, 0.3368, 0.3749, 0.2644, 0.4338, 0.2652, 0.4327, 0.3376, 0.4033, 0.3371, 0.4044, 0.2648, 0.4633, 0.2655, 0.4621, 0.3381, 0.4327, 0.3376, 0.4338, 0.2652, 0.4929, 0.2659, 0.4916, 0.3386, 0.4621, 0.3381, 0.4633, 0.2655, 0.5523, 0.7507, 0.5655, 0.7303, 0.5862, 0.7467, 0.5759, 0.7627, 0.5392, 0.7088, 0.5608, 0.6868, 0.5824, 0.713, 0.5655, 0.7303, 0.5862, 0.9491, 0.5607, 0.9317, 0.5827, 0.9058, 0.6027, 0.9194, 0.8166, 0.8249, 0.8107, 0.8553, 0.778, 0.8454, 0.7826, 0.8214, 0.6449, 0.6514, 0.6757, 0.6514, 0.6722, 0.6851, 0.6481, 0.6851, 0.5106, 0.855, 0.5046, 0.8246, 0.5386, 0.8216, 0.5434, 0.8455, 0.7602, 0.932, 0.7345, 0.9493, 0.7185, 0.9193, 0.7386, 0.9057, 0.76, 0.6868, 0.7817, 0.7088, 0.7551, 0.7301, 0.738, 0.7128, 0.5222, 0.7346, 0.5392, 0.7088, 0.5655, 0.7303, 0.5523, 0.7507, 0.6146, 0.9611, 0.5862, 0.9491, 0.6027, 0.9194, 0.6249, 0.9288, 0.8166, 0.7938, 0.8166, 0.8249, 0.7826, 0.8214, 0.7825, 0.7969, 0.6147, 0.6575, 0.6449, 0.6514, 0.6481, 0.6851, 0.6245, 0.6899, 0.5222, 0.8837, 0.5106, 0.855, 0.5434, 0.8455, 0.5525, 0.8681, 0.782, 0.91, 0.7602, 0.932, 0.7386, 0.9057, 0.7556, 0.8883, 0.7344, 0.6694, 0.76, 0.6868, 0.738, 0.7128, 0.718, 0.6992, 0.5106, 0.7633, 0.5222, 0.7346, 0.5523, 0.7507, 0.5432, 0.7732, 0.6449, 0.9673, 0.6146, 0.9611, 0.6249, 0.9288, 0.6485, 0.9336, 0.8106, 0.7634, 0.8166, 0.7938, 0.7825, 0.7969, 0.7777, 0.773, 0.5863, 0.6695, 0.6147, 0.6575, 0.6245, 0.6899, 0.6023, 0.6993, 0.5391, 0.9096, 0.5222, 0.8837, 0.5525, 0.8681, 0.5658, 0.8885, 0.799, 0.8841, 0.782, 0.91, 0.7556, 0.8883, 0.7689, 0.868, 0.706, 0.6575, 0.7344, 0.6694, 0.718, 0.6992, 0.6958, 0.6898, 0.5046, 0.7936, 0.5106, 0.7633, 0.5432, 0.7732, 0.5386, 0.7972, 0.6757, 0.9673, 0.6449, 0.9673, 0.6485, 0.9336, 0.6726, 0.9336, 0.7988, 0.7347, 0.8106, 0.7634, 0.7777, 0.773, 0.7685, 0.7504, 0.5608, 0.6868, 0.5863, 0.6695, 0.6023, 0.6993, 0.5824, 0.713, 0.5607, 0.9317, 0.5391, 0.9096, 0.5658, 0.8885, 0.5827, 0.9058, 0.8107, 0.8553, 0.799, 0.8841, 0.7689, 0.868, 0.778, 0.8454, 0.6757, 0.6514, 0.706, 0.6575, 0.6958, 0.6898, 0.6722, 0.6851, 0.5046, 0.8246, 0.5046, 0.7936, 0.5386, 0.7972, 0.5386, 0.8216, 0.7345, 0.9493, 0.706, 0.9613, 0.6963, 0.9287, 0.7185, 0.9193, 0.706, 0.9613, 0.6757, 0.9673, 0.6726, 0.9336, 0.6963, 0.9287, 0.7058, 0.8963, 0.6883, 0.9037, 0.6698, 0.9075, 0.6509, 0.9075, 0.6325, 0.9037, 0.6152, 0.8963, 0.5996, 0.8856, 0.5864, 0.8719, 0.5761, 0.8557, 0.5689, 0.8378, 0.5651, 0.8188, 0.5651, 0.7995, 0.5688, 0.7806, 0.5759, 0.7627, 0.5862, 0.7467, 0.5995, 0.733, 0.6151, 0.7223, 0.6324, 0.7149, 0.6509, 0.7111, 0.6697, 0.7111, 0.6882, 0.7149, 0.7055, 0.7223, 0.7211, 0.7331, 0.7345, 0.7468, 0.745, 0.7629, 0.7522, 0.7808, 0.7559, 0.7997, 0.756, 0.8191, 0.7525, 0.838, 0.7453, 0.8558, 0.7349, 0.8719, 0.7215, 0.8855, 0.7825, 0.7969, 0.7826, 0.8214, 0.756, 0.8191, 0.7559, 0.7997, 0.5432, 0.7732, 0.5523, 0.7507, 0.5759, 0.7627, 0.5688, 0.7806, 0.7777, 0.773, 0.7825, 0.7969, 0.7559, 0.7997, 0.7522, 0.7808, 0.5386, 0.7972, 0.5432, 0.7732, 0.5688, 0.7806, 0.5651, 0.7995, 0.7685, 0.7504, 0.7777, 0.773, 0.7522, 0.7808, 0.745, 0.7629, 0.5386, 0.8216, 0.5386, 0.7972, 0.5651, 0.7995, 0.5651, 0.8188, 0.7551, 0.7301, 0.7685, 0.7504, 0.745, 0.7629, 0.7345, 0.7468, 0.5434, 0.8455, 0.5386, 0.8216, 0.5651, 0.8188, 0.5689, 0.8378, 0.738, 0.7128, 0.7551, 0.7301, 0.7345, 0.7468, 0.7211, 0.7331, 0.5525, 0.8681, 0.5434, 0.8455, 0.5689, 0.8378, 0.5761, 0.8557, 0.718, 0.6992, 0.738, 0.7128, 0.7211, 0.7331, 0.7055, 0.7223, 0.5658, 0.8885, 0.5525, 0.8681, 0.5761, 0.8557, 0.5864, 0.8719, 0.6958, 0.6898, 0.718, 0.6992, 0.7055, 0.7223, 0.6882, 0.7149, 0.5827, 0.9058, 0.5658, 0.8885, 0.5864, 0.8719, 0.5996, 0.8856, 0.6722, 0.6851, 0.6958, 0.6898, 0.6882, 0.7149, 0.6697, 0.7111, 0.7185, 0.9193, 0.6963, 0.9287, 0.6883, 0.9037, 0.7058, 0.8963, 0.6027, 0.9194, 0.5827, 0.9058, 0.5996, 0.8856, 0.6152, 0.8963, 0.6481, 0.6851, 0.6722, 0.6851, 0.6697, 0.7111, 0.6509, 0.7111, 0.7386, 0.9057, 0.7185, 0.9193, 0.7058, 0.8963, 0.7215, 0.8855, 0.6249, 0.9288, 0.6027, 0.9194, 0.6152, 0.8963, 0.6325, 0.9037, 0.6245, 0.6899, 0.6481, 0.6851, 0.6509, 0.7111, 0.6324, 0.7149, 0.7556, 0.8883, 0.7386, 0.9057, 0.7215, 0.8855, 0.7349, 0.8719, 0.6485, 0.9336, 0.6249, 0.9288, 0.6325, 0.9037, 0.6509, 0.9075, 0.6023, 0.6993, 0.6245, 0.6899, 0.6324, 0.7149, 0.6151, 0.7223, 0.7689, 0.868, 0.7556, 0.8883, 0.7349, 0.8719, 0.7453, 0.8558, 0.6726, 0.9336, 0.6485, 0.9336, 0.6509, 0.9075, 0.6698, 0.9075, 0.5824, 0.713, 0.6023, 0.6993, 0.6151, 0.7223, 0.5995, 0.733, 0.778, 0.8454, 0.7689, 0.868, 0.7453, 0.8558, 0.7525, 0.838, 0.6963, 0.9287, 0.6726, 0.9336, 0.6698, 0.9075, 0.6883, 0.9037, 0.5655, 0.7303, 0.5824, 0.713, 0.5995, 0.733, 0.5862, 0.7467, 0.7826, 0.8214, 0.778, 0.8454, 0.7525, 0.838, 0.756, 0.8191, 0.4935, 0.1933, 0.464, 0.193, 0.4648, 0.06917, 0.4939, 0.06912, 0.464, 0.193, 0.4346, 0.1927, 0.4358, 0.06913, 0.4648, 0.06917, 0.4346, 0.1927, 0.4052, 0.1924, 0.4069, 0.06899, 0.4358, 0.06913, 0.4052, 0.1924, 0.3759, 0.192, 0.378, 0.06872, 0.4069, 0.06899, 0.3759, 0.192, 0.3465, 0.1915, 0.3492, 0.06832, 0.378, 0.06872, 0.3465, 0.1915, 0.317, 0.1909, 0.3204, 0.06776, 0.3492, 0.06832, 0.317, 0.1909, 0.2875, 0.1902, 0.2917, 0.06701, 0.3204, 0.06776, 0.2875, 0.1902, 0.2578, 0.1894, 0.263, 0.06605, 0.2917, 0.06701, 0.2578, 0.1894, 0.228, 0.1884, 0.2344, 0.06482, 0.263, 0.06605, 0.228, 0.1884, 0.1979, 0.1873, 0.2057, 0.06327, 0.2344, 0.06482, 0.1979, 0.1873, 0.1675, 0.1858, 0.1771, 0.06134, 0.2057, 0.06327, 0.1675, 0.1858, 0.1367, 0.1841, 0.1485, 0.05894, 0.1771, 0.06134, 0.1367, 0.1841, 0.1054, 0.182, 0.1199, 0.05598, 0.1485, 0.05894, 0.1054, 0.182, 0.07335, 0.1793, 0.09128, 0.05232, 0.1199, 0.05598, 0.07335, 0.1793, 0.04045, 0.176, 0.06269, 0.04781, 0.09128, 0.05232, 0.04045, 0.176, 0.006443, 0.1717, 0.0343, 0.0423, 0.06269, 0.04781, 0.9973, 0.1816, 0.9613, 0.1848, 0.9414, 0.04732, 0.972, 0.0423, 0.9613, 0.1848, 0.9266, 0.1872, 0.9109, 0.05144, 0.9414, 0.04732, 0.9266, 0.1872, 0.8929, 0.189, 0.8804, 0.05482, 0.9109, 0.05144, 0.8929, 0.189, 0.86, 0.1904, 0.85, 0.05761, 0.8804, 0.05482, 0.86, 0.1904, 0.8278, 0.1914, 0.8197, 0.0599, 0.85, 0.05761, 0.8278, 0.1914, 0.796, 0.1922, 0.7896, 0.06179, 0.8197, 0.0599, 0.796, 0.1922, 0.7647, 0.1927, 0.7595, 0.06336, 0.7896, 0.06179, 0.7647, 0.1927, 0.7337, 0.1932, 0.7296, 0.06465, 0.7595, 0.06336, 0.7337, 0.1932, 0.703, 0.1935, 0.6998, 0.06572, 0.7296, 0.06465, 0.703, 0.1935, 0.6726, 0.1936, 0.6701, 0.06659, 0.6998, 0.06572, 0.6726, 0.1936, 0.6423, 0.1937, 0.6405, 0.06731, 0.6701, 0.06659, 0.6423, 0.1937, 0.6123, 0.1938, 0.611, 0.06789, 0.6405, 0.06731, 0.6123, 0.1938, 0.5824, 0.1937, 0.5816, 0.06835, 0.611, 0.06789, 0.5824, 0.1937, 0.5527, 0.1936, 0.5523, 0.06871, 0.5816, 0.06835, 0.4045, 0.8843, 0.3746, 0.8684, 0.384, 0.8463, 0.4164, 0.856, 0.5527, 0.1936, 0.5231, 0.1935, 0.523, 0.06896, 0.5523, 0.06871, 0.5231, 0.1935, 0.4935, 0.1933, 0.4939, 0.06912, 0.523, 0.06896, 0.5225, 0.2663, 0.4929, 0.2659, 0.4935, 0.1933, 0.5231, 0.1935, 0.5522, 0.2667, 0.5225, 0.2663, 0.5231, 0.1935, 0.5527, 0.1936, 0.582, 0.2671, 0.5522, 0.2667, 0.5527, 0.1936, 0.5824, 0.1937, 0.6119, 0.2675, 0.582, 0.2671, 0.5824, 0.1937, 0.6123, 0.1938, 0.642, 0.2679, 0.6119, 0.2675, 0.6123, 0.1938, 0.6423, 0.1937, 0.6724, 0.2683, 0.642, 0.2679, 0.6423, 0.1937, 0.6726, 0.1936, 0.7029, 0.2687, 0.6724, 0.2683, 0.6726, 0.1936, 0.703, 0.1935, 0.7338, 0.2692, 0.7029, 0.2687, 0.703, 0.1935, 0.7337, 0.1932, 0.7649, 0.2696, 0.7338, 0.2692, 0.7337, 0.1932, 0.7647, 0.1927, 0.7965, 0.27, 0.7649, 0.2696, 0.7647, 0.1927, 0.796, 0.1922, 0.8285, 0.2704, 0.7965, 0.27, 0.796, 0.1922, 0.8278, 0.1914, 0.8612, 0.2709, 0.8285, 0.2704, 0.8278, 0.1914, 0.86, 0.1904, 0.8945, 0.2713, 0.8612, 0.2709, 0.86, 0.1904, 0.8929, 0.189, 0.9286, 0.2718, 0.8945, 0.2713, 0.8929, 0.189, 0.9266, 0.1872, 0.9638, 0.2722, 0.9286, 0.2718, 0.9266, 0.1872, 0.9613, 0.1848, 0.9999, 0.2727, 0.9638, 0.2722, 0.9613, 0.1848, 0.9973, 0.1816, 0.03541, 0.2598, 0.0001306, 0.2594, 0.006443, 0.1717, 0.04045, 0.176, 0.06926, 0.2603, 0.03541, 0.2598, 0.04045, 0.176, 0.07335, 0.1793, 0.102, 0.2607, 0.06926, 0.2603, 0.07335, 0.1793, 0.1054, 0.182, 0.1339, 0.2611, 0.102, 0.2607, 0.1054, 0.182, 0.1367, 0.1841, 0.1652, 0.2616, 0.1339, 0.2611, 0.1367, 0.1841, 0.1675, 0.1858, 0.1959, 0.262, 0.1652, 0.2616, 0.1675, 0.1858, 0.1979, 0.1873, 0.2263, 0.2624, 0.1959, 0.262, 0.1979, 0.1873, 0.228, 0.1884, 0.2563, 0.2628, 0.2263, 0.2624, 0.228, 0.1884, 0.2578, 0.1894, 0.2862, 0.2632, 0.2563, 0.2628, 0.2578, 0.1894, 0.2875, 0.1902, 0.3158, 0.2636, 0.2862, 0.2632, 0.2875, 0.1902, 0.317, 0.1909, 0.3454, 0.264, 0.3158, 0.2636, 0.317, 0.1909, 0.3465, 0.1915, 0.3749, 0.2644, 0.3454, 0.264, 0.3465, 0.1915, 0.3759, 0.192, 0.4044, 0.2648, 0.3749, 0.2644, 0.3759, 0.192, 0.4052, 0.1924, 0.4338, 0.2652, 0.4044, 0.2648, 0.4052, 0.1924, 0.4346, 0.1927, 0.4633, 0.2655, 0.4338, 0.2652, 0.4346, 0.1927, 0.464, 0.193, 0.4929, 0.2659, 0.4633, 0.2655, 0.464, 0.193, 0.4935, 0.1933, 0.1684, 0.8871, 0.189, 0.8702, 0.2027, 0.8837, 0.1857, 0.9043, 0.1642, 0.9311, 0.1857, 0.9043, 0.2061, 0.9179, 0.1902, 0.9483, 0.1648, 0.6875, 0.186, 0.7137, 0.1688, 0.7305, 0.1428, 0.7088, 0.4164, 0.7646, 0.384, 0.7749, 0.3745, 0.7525, 0.4043, 0.736, 0.2807, 0.9661, 0.2771, 0.9321, 0.3011, 0.9275, 0.3111, 0.9601, 0.1069, 0.7929, 0.1408, 0.7962, 0.1407, 0.8205, 0.1068, 0.824, 0.3388, 0.6717, 0.3231, 0.702, 0.3006, 0.6928, 0.3102, 0.66, 0.3873, 0.9098, 0.3611, 0.8883, 0.3746, 0.8684, 0.4045, 0.8843, 0.1421, 0.9091, 0.1684, 0.8871, 0.1857, 0.9043, 0.1642, 0.9311, 0.1906, 0.6708, 0.2062, 0.7008, 0.186, 0.7137, 0.1648, 0.6875, 0.4225, 0.7949, 0.3888, 0.7986, 0.384, 0.7749, 0.4164, 0.7646, 0.2496, 0.9662, 0.2527, 0.932, 0.2771, 0.9321, 0.2807, 0.9661, 0.1132, 0.7626, 0.1457, 0.7725, 0.1408, 0.7962, 0.1069, 0.7929, 0.3647, 0.6887, 0.3435, 0.7154, 0.3231, 0.702, 0.3388, 0.6717, 0.3654, 0.9314, 0.3439, 0.9052, 0.3611, 0.8883, 0.3873, 0.9098, 0.1247, 0.8832, 0.1548, 0.8668, 0.1684, 0.8871, 0.1421, 0.9091, 0.219, 0.6595, 0.2286, 0.6919, 0.2062, 0.7008, 0.1906, 0.6708, 0.4225, 0.8258, 0.3888, 0.8227, 0.3888, 0.7986, 0.4225, 0.7949, 0.2191, 0.9602, 0.2287, 0.9272, 0.2527, 0.932, 0.2496, 0.9662, 0.1253, 0.7342, 0.1551, 0.7503, 0.1457, 0.7725, 0.1132, 0.7626, 0.3869, 0.7104, 0.3609, 0.7325, 0.3435, 0.7154, 0.3647, 0.6887, 0.3397, 0.9484, 0.3236, 0.9184, 0.3439, 0.9052, 0.3654, 0.9314, 0.1128, 0.8545, 0.1454, 0.8443, 0.1548, 0.8668, 0.1247, 0.8832, 0.2492, 0.6539, 0.2524, 0.6876, 0.2286, 0.6919, 0.219, 0.6595, 0.4164, 0.856, 0.384, 0.8463, 0.3888, 0.8227, 0.4225, 0.8258, 0.1902, 0.9483, 0.2061, 0.9179, 0.2287, 0.9272, 0.2191, 0.9602, 0.1428, 0.7088, 0.1688, 0.7305, 0.1551, 0.7503, 0.1253, 0.7342, 0.4043, 0.736, 0.3745, 0.7525, 0.3609, 0.7325, 0.3869, 0.7104, 0.3111, 0.9601, 0.3011, 0.9275, 0.3236, 0.9184, 0.3397, 0.9484, 0.1068, 0.824, 0.1407, 0.8205, 0.1454, 0.8443, 0.1128, 0.8545, 0.3102, 0.66, 0.3006, 0.6928, 0.2767, 0.6879, 0.2799, 0.654, 0.2799, 0.654, 0.2767, 0.6879, 0.2524, 0.6876, 0.2492, 0.6539, 0.2927, 0.7182, 0.3106, 0.7256, 0.3267, 0.7361, 0.3405, 0.7494, 0.3513, 0.7651, 0.3588, 0.7826, 0.3627, 0.8011, 0.3627, 0.82, 0.359, 0.8384, 0.3518, 0.8558, 0.3411, 0.8714, 0.3276, 0.8845, 0.3116, 0.8949, 0.2938, 0.902, 0.2749, 0.9056, 0.2556, 0.9055, 0.2366, 0.9017, 0.2188, 0.8944, 0.2027, 0.8837, 0.189, 0.8702, 0.1783, 0.8543, 0.1708, 0.8367, 0.1671, 0.818, 0.167, 0.799, 0.1708, 0.7805, 0.1781, 0.763, 0.1888, 0.7475, 0.2023, 0.7343, 0.218, 0.7242, 0.2356, 0.7173, 0.2544, 0.7141, 0.2737, 0.7144, 0.3888, 0.7986, 0.3627, 0.8011, 0.3588, 0.7826, 0.384, 0.7749, 0.1548, 0.8668, 0.1783, 0.8543, 0.189, 0.8702, 0.1684, 0.8871, 0.3888, 0.8227, 0.3627, 0.82, 0.3627, 0.8011, 0.3888, 0.7986, 0.1454, 0.8443, 0.1708, 0.8367, 0.1783, 0.8543, 0.1548, 0.8668, 0.384, 0.8463, 0.359, 0.8384, 0.3627, 0.82, 0.3888, 0.8227, 0.1407, 0.8205, 0.1671, 0.818, 0.1708, 0.8367, 0.1454, 0.8443, 0.3746, 0.8684, 0.3518, 0.8558, 0.359, 0.8384, 0.384, 0.8463, 0.1408, 0.7962, 0.167, 0.799, 0.1671, 0.818, 0.1407, 0.8205, 0.3611, 0.8883, 0.3411, 0.8714, 0.3518, 0.8558, 0.3746, 0.8684, 0.1457, 0.7725, 0.1708, 0.7805, 0.167, 0.799, 0.1408, 0.7962, 0.3439, 0.9052, 0.3276, 0.8845, 0.3411, 0.8714, 0.3611, 0.8883, 0.1551, 0.7503, 0.1781, 0.763, 0.1708, 0.7805, 0.1457, 0.7725, 0.3236, 0.9184, 0.3116, 0.8949, 0.3276, 0.8845, 0.3439, 0.9052, 0.1688, 0.7305, 0.1888, 0.7475, 0.1781, 0.763, 0.1551, 0.7503, 0.3011, 0.9275, 0.2938, 0.902, 0.3116, 0.8949, 0.3236, 0.9184, 0.3006, 0.6928, 0.2927, 0.7182, 0.2737, 0.7144, 0.2767, 0.6879, 0.186, 0.7137, 0.2023, 0.7343, 0.1888, 0.7475, 0.1688, 0.7305, 0.2771, 0.9321, 0.2749, 0.9056, 0.2938, 0.902, 0.3011, 0.9275, 0.3231, 0.702, 0.3106, 0.7256, 0.2927, 0.7182, 0.3006, 0.6928, 0.2062, 0.7008, 0.218, 0.7242, 0.2023, 0.7343, 0.186, 0.7137, 0.2527, 0.932, 0.2556, 0.9055, 0.2749, 0.9056, 0.2771, 0.9321, 0.3435, 0.7154, 0.3267, 0.7361, 0.3106, 0.7256, 0.3231, 0.702, 0.2286, 0.6919, 0.2356, 0.7173, 0.218, 0.7242, 0.2062, 0.7008, 0.2287, 0.9272, 0.2366, 0.9017, 0.2556, 0.9055, 0.2527, 0.932, 0.3609, 0.7325, 0.3405, 0.7494, 0.3267, 0.7361, 0.3435, 0.7154, 0.2524, 0.6876, 0.2544, 0.7141, 0.2356, 0.7173, 0.2286, 0.6919, 0.2061, 0.9179, 0.2188, 0.8944, 0.2366, 0.9017, 0.2287, 0.9272, 0.3745, 0.7525, 0.3513, 0.7651, 0.3405, 0.7494, 0.3609, 0.7325, 0.2767, 0.6879, 0.2737, 0.7144, 0.2544, 0.7141, 0.2524, 0.6876, 0.1857, 0.9043, 0.2027, 0.8837, 0.2188, 0.8944, 0.2061, 0.9179, 0.384, 0.7749, 0.3588, 0.7826, 0.3513, 0.7651, 0.3745, 0.7525])
_ca = me_cylinder_004.color_attributes.new('Col', 'BYTE_COLOR', 'CORNER')
_ca.data.foreach_set('color', [1.0, 1.0, 1.0, 1.0, 1.0, 1.0, 1.0, 1.0, 1.0, 1.0, 1.0, 1.0, 1.0, 1.0, 1.0, 1.0, 1.0, 1.0, 1.0, 1.0, 1.0, 1.0, 1.0, 1.0, 1.0, 1.0, 1.0, 1.0, 1.0, 1.0, 1.0, 1.0, 1.0, 1.0, 1.0, 1.0, 1.0, 1.0, 1.0, 1.0, 1.0, 1.0, 1.0, 1.0, 1.0, 1.0, 1.0, 1.0, 1.0, 1.0, 1.0, 1.0, 1.0, 1.0, 1.0, 1.0, 1.0, 1.0, 1.0, 1.0, 1.0, 1.0, 1.0, 1.0, 1.0, 1.0, 1.0, 1.0, 1.0, 1.0, 1.0, 1.0, 1.0, 1.0, 1.0, 1.0, 1.0, 1.0, 1.0, 1.0, 1.0, 1.0, 1.0, 1.0, 1.0, 1.0, 1.0, 1.0, 1.0, 1.0, 1.0, 1.0, 1.0, 1.0, 1.0, 1.0, 1.0, 1.0, 1.0, 1.0, 1.0, 1.0, 1.0, 1.0, 1.0, 1.0, 1.0, 1.0, 1.0, 1.0, 1.0, 1.0, 1.0, 1.0, 1.0, 1.0, 1.0, 1.0, 1.0, 1.0, 1.0, 1.0, 1.0, 1.0, 1.0, 1.0, 1.0, 1.0, 1.0, 1.0, 1.0, 1.0, 1.0, 1.0, 1.0, 1.0, 1.0, 1.0, 1.0, 1.0, 1.0, 1.0, 1.0, 1.0, 1.0, 1.0, 1.0, 1.0, 1.0, 1.0, 1.0, 1.0, 1.0, 1.0, 1.0, 1.0, 1.0, 1.0, 1.0, 1.0, 1.0, 1.0, 1.0, 1.0, 1.0, 1.0, 1.0, 1.0, 1.0, 1.0, 1.0, 1.0, 1.0, 1.0, 1.0, 1.0, 1.0, 1.0, 1.0, 1.0, 1.0, 1.0, 1.0, 1.0, 1.0, 1.0, 1.0, 1.0, 1.0, 1.0, 1.0, 1.0, 1.0, 1.0, 1.0, 1.0, 1.0, 1.0, 1.0, 1.0, 1.0, 1.0, 1.0, 1.0, 1.0, 1.0, 1.0, 1.0, 1.0, 1.0, 1.0, 1.0, 1.0, 1.0, 1.0, 1.0, 1.0, 1.0, 1.0, 1.0, 1.0, 1.0, 1.0, 1.0, 1.0, 1.0, 1.0, 1.0, 1.0, 1.0, 1.0, 1.0, 1.0, 1.0, 1.0, 1.0, 1.0, 1.0, 1.0, 1.0, 1.0, 1.0, 1.0, 1.0, 1.0, 1.0, 1.0, 1.0, 1.0, 1.0, 1.0, 1.0, 1.0, 1.0, 1.0, 1.0, 1.0, 1.0, 1.0, 1.0, 1.0, 1.0, 1.0, 1.0, 1.0, 1.0, 1.0, 1.0, 1.0, 1.0, 1.0, 1.0, 1.0, 1.0, 1.0, 1.0, 1.0, 1.0, 1.0, 1.0, 1.0, 1.0, 1.0, 1.0, 1.0, 1.0, 1.0, 1.0, 1.0, 1.0, 1.0, 1.0, 1.0, 1.0, 1.0, 1.0, 1.0, 1.0, 1.0, 1.0, 1.0, 1.0, 1.0, 1.0, 1.0, 1.0, 1.0, 1.0, 1.0, 1.0, 1.0, 1.0, 1.0, 1.0, 1.0, 1.0, 1.0, 1.0, 1.0, 1.0, 1.0, 1.0, 1.0, 1.0, 1.0, 1.0, 1.0, 1.0, 1.0, 1.0, 1.0, 1.0, 1.0, 1.0, 1.0, 1.0, 1.0, 1.0, 1.0, 1.0, 1.0, 1.0, 1.0, 1.0, 1.0, 1.0, 1.0, 1.0, 1.0, 1.0, 1.0, 1.0, 1.0, 1.0, 1.0, 1.0, 1.0, 1.0, 1.0, 1.0, 1.0, 1.0, 1.0, 1.0, 1.0, 1.0, 1.0, 1.0, 1.0, 1.0, 1.0, 1.0, 1.0, 1.0, 1.0, 1.0, 1.0, 1.0, 1.0, 1.0, 1.0, 1.0, 1.0, 1.0, 1.0, 1.0, 1.0, 1.0, 1.0, 1.0, 1.0, 1.0, 1.0, 1.0, 1.0, 1.0, 1.0, 1.0, 1.0, 1.0, 1.0, 1.0, 1.0, 1.0, 1.0, 1.0, 1.0, 1.0, 1.0, 1.0, 1.0, 1.0, 1.0, 1.0, 1.0, 1.0, 1.0, 1.0, 1.0, 1.0, 1.0, 1.0, 1.0, 1.0, 1.0, 1.0, 1.0, 1.0, 1.0, 1.0, 1.0, 1.0, 1.0, 1.0, 1.0, 1.0, 1.0, 1.0, 1.0, 1.0, 1.0, 1.0, 1.0, 1.0, 1.0, 1.0, 1.0, 1.0, 1.0, 1.0, 1.0, 1.0, 1.0, 1.0, 1.0, 1.0, 1.0, 1.0, 1.0, 1.0, 1.0, 1.0, 1.0, 1.0, 1.0, 1.0, 1.0, 1.0, 1.0, 1.0, 1.0, 1.0, 1.0, 1.0, 1.0, 1.0, 1.0, 1.0, 1.0, 1.0, 1.0, 1.0, 1.0, 1.0, 1.0, 1.0, 1.0, 1.0, 1.0, 1.0, 1.0, 1.0, 1.0, 1.0, 1.0, 1.0, 1.0, 1.0, 1.0, 1.0, 1.0, 1.0, 1.0, 1.0, 1.0, 1.0, 1.0, 1.0, 1.0, 1.0, 1.0, 1.0, 1.0, 1.0, 1.0, 1.0, 1.0, 1.0, 1.0, 1.0, 1.0, 1.0, 1.0, 1.0, 1.0, 1.0, 1.0, 1.0, 1.0, 1.0, 1.0, 1.0, 1.0, 1.0, 1.0, 1.0, 1.0, 1.0, 1.0, 1.0, 1.0, 1.0, 1.0, 1.0, 1.0, 1.0, 1.0, 1.0, 1.0, 1.0, 1.0, 1.0, 1.0, 1.0, 1.0, 1.0, 1.0, 1.0, 1.0, 1.0, 1.0, 1.0, 1.0, 1.0, 1.0, 1.0, 1.0, 1.0, 1.0, 1.0, 1.0, 1.0, 1.0, 1.0, 1.0, 1.0, 1.0, 1.0, 1.0, 1.0, 1.0, 1.0, 1.0, 1.0, 1.0, 1.0, 1.0, 1.0, 1.0, 1.0, 1.0, 1.0, 1.0, 1.0, 1.0, 1.0, 1.0, 1.0, 1.0, 1.0, 1.0, 1.0, 1.0, 1.0, 1.0, 1.0, 1.0, 1.0, 1.0, 1.0, 1.0, 1.0, 1.0, 1.0, 1.0, 1.0, 1.0, 1.0, 1.0, 1.0, 1.0, 1.0, 1.0, 1.0, 1.0, 1.0, 1.0, 1.0, 1.0, 1.0, 1.0, 1.0, 1.0, 1.0, 1.0, 1.0, 1.0, 1.0, 1.0, 1.0, 1.0, 1.0, 1.0, 1.0, 1.0, 1.0, 1.0, 1.0, 1.0, 1.0, 1.0, 1.0, 1.0, 1.0, 1.0, 1.0, 1.0, 1.0, 1.0, 1.0, 1.0, 1.0, 1.0, 1.0, 1.0, 1.0, 1.0, 1.0, 1.0, 1.0, 1.0, 1.0, 1.0, 1.0, 1.0, 1.0, 1.0, 1.0, 1.0, 1.0, 1.0, 1.0, 1.0, 1.0, 1.0, 1.0, 1.0, 1.0, 1.0, 1.0, 1.0, 1.0, 1.0, 1.0, 1.0, 1.0, 1.0, 1.0, 1.0, 1.0, 1.0, 1.0, 1.0, 1.0, 1.0, 1.0, 1.0, 1.0, 1.0, 1.0, 1.0, 1.0, 1.0, 1.0, 1.0, 1.0, 1.0, 1.0, 1.0, 1.0, 1.0, 1.0, 1.0, 1.0, 1.0, 1.0, 1.0, 1.0, 1.0, 1.0, 1.0, 1.0, 1.0, 1.0, 1.0, 1.0, 1.0, 1.0, 1.0, 1.0, 1.0, 1.0, 1.0, 1.0, 1.0, 1.0, 1.0, 1.0, 1.0, 1.0, 1.0, 1.0, 1.0, 1.0, 1.0, 1.0, 1.0, 1.0, 1.0, 1.0, 1.0, 1.0, 1.0, 1.0, 1.0, 1.0, 1.0, 1.0, 1.0, 1.0, 1.0, 1.0, 1.0, 1.0, 1.0, 1.0, 1.0, 1.0, 1.0, 1.0, 1.0, 1.0, 1.0, 1.0, 1.0, 1.0, 1.0, 1.0, 1.0, 1.0, 1.0, 1.0, 1.0, 1.0, 1.0, 1.0, 1.0, 1.0, 1.0, 1.0, 1.0, 1.0, 1.0, 1.0, 1.0, 1.0, 1.0, 1.0, 1.0, 1.0, 1.0, 1.0, 1.0, 1.0, 1.0, 1.0, 1.0, 1.0, 1.0, 1.0, 1.0, 1.0, 1.0, 1.0, 1.0, 1.0, 1.0, 1.0, 1.0, 1.0, 1.0, 1.0, 1.0, 1.0, 1.0, 1.0, 1.0, 1.0, 1.0, 1.0, 1.0, 1.0, 1.0, 1.0, 1.0, 1.0, 1.0, 1.0, 1.0, 1.0, 1.0, 1.0, 1.0, 1.0, 1.0, 1.0, 1.0, 1.0, 1.0, 1.0, 1.0, 1.0, 1.0, 1.0, 1.0, 1.0, 1.0, 1.0, 1.0, 1.0, 1.0, 1.0, 1.0, 1.0, 1.0, 1.0, 1.0, 1.0, 1.0, 1.0, 1.0, 1.0, 1.0, 1.0, 1.0, 1.0, 1.0, 1.0, 1.0, 1.0, 1.0, 1.0, 1.0, 1.0, 1.0, 1.0, 1.0, 1.0, 1.0, 1.0, 1.0, 1.0, 1.0, 1.0, 1.0, 1.0, 1.0, 1.0, 1.0, 1.0, 1.0, 1.0, 1.0, 1.0, 1.0, 1.0, 1.0, 1.0, 1.0, 1.0, 1.0, 1.0, 1.0, 1.0, 1.0, 1.0, 1.0, 1.0, 1.0, 1.0, 1.0, 1.0, 1.0, 1.0, 1.0, 1.0, 1.0, 1.0, 1.0, 1.0, 1.0, 1.0, 1.0, 1.0, 1.0, 1.0, 1.0, 1.0, 1.0, 1.0, 1.0, 1.0, 1.0, 1.0, 1.0, 1.0, 1.0, 1.0, 1.0, 1.0, 1.0, 1.0, 1.0, 1.0, 1.0, 1.0, 1.0, 1.0, 1.0, 1.0, 1.0, 1.0, 1.0, 1.0, 1.0, 1.0, 1.0, 1.0, 1.0, 1.0, 1.0, 1.0, 1.0, 1.0, 1.0, 1.0, 1.0, 1.0, 1.0, 1.0, 1.0, 1.0, 1.0, 1.0, 1.0, 1.0, 1.0, 1.0, 1.0, 1.0, 1.0, 1.0, 1.0, 1.0, 1.0, 1.0, 1.0, 1.0, 1.0, 1.0, 1.0, 1.0, 1.0, 1.0, 1.0, 1.0, 1.0, 1.0, 1.0, 1.0, 1.0, 1.0, 1.0, 1.0, 1.0, 1.0, 1.0, 1.0, 1.0, 1.0, 1.0, 1.0, 1.0, 1.0, 1.0, 1.0, 1.0, 1.0, 1.0, 1.0, 1.0, 1.0, 1.0, 1.0, 1.0, 1.0, 1.0, 1.0, 1.0, 1.0, 1.0, 1.0, 1.0, 1.0, 1.0, 1.0, 1.0, 1.0, 1.0, 1.0, 1.0, 1.0, 1.0, 1.0, 1.0, 1.0, 1.0, 1.0, 1.0, 1.0, 1.0, 1.0, 1.0, 1.0, 1.0, 1.0, 1.0, 1.0, 1.0, 1.0, 1.0, 1.0, 1.0, 1.0, 1.0, 1.0, 1.0, 1.0, 1.0, 1.0, 1.0, 1.0, 1.0, 1.0, 1.0, 1.0, 1.0, 1.0, 1.0, 1.0, 1.0, 1.0, 1.0, 1.0, 1.0, 1.0, 1.0, 1.0, 1.0, 1.0, 1.0, 1.0, 1.0, 1.0, 1.0, 1.0, 1.0, 1.0, 1.0, 1.0, 1.0, 1.0, 1.0, 1.0, 1.0, 1.0, 1.0, 1.0, 1.0, 1.0, 1.0, 1.0, 1.0, 1.0, 1.0, 1.0, 1.0, 1.0, 1.0, 1.0, 1.0, 1.0, 1.0, 1.0, 1.0, 1.0, 1.0, 1.0, 1.0, 1.0, 1.0, 1.0, 1.0, 1.0, 1.0, 1.0, 1.0, 1.0, 1.0, 1.0, 1.0, 1.0, 1.0, 1.0, 1.0, 1.0, 1.0, 1.0, 1.0, 1.0, 1.0, 1.0, 1.0, 1.0, 1.0, 1.0, 1.0, 1.0, 1.0, 1.0, 1.0, 1.0, 1.0, 1.0, 1.0, 1.0, 1.0, 1.0, 1.0, 1.0, 1.0, 1.0, 1.0, 1.0, 1.0, 1.0, 1.0, 1.0, 1.0, 1.0, 1.0, 1.0, 1.0, 1.0, 1.0, 1.0, 1.0, 1.0, 1.0, 1.0, 1.0, 1.0, 1.0, 1.0, 1.0, 1.0, 1.0, 1.0, 1.0, 1.0, 1.0, 1.0, 1.0, 1.0, 1.0, 1.0, 1.0, 1.0, 1.0, 1.0, 1.0, 1.0, 1.0, 1.0, 1.0, 1.0, 1.0, 1.0, 1.0, 1.0, 1.0, 1.0, 1.0, 1.0, 1.0, 1.0, 1.0, 1.0, 1.0, 1.0, 1.0, 1.0, 1.0, 1.0, 1.0, 1.0, 1.0, 1.0, 1.0, 1.0, 1.0, 1.0, 1.0, 1.0, 1.0, 1.0, 1.0, 1.0, 1.0, 1.0, 1.0, 1.0, 1.0, 1.0, 1.0, 1.0, 1.0, 1.0, 1.0, 1.0, 1.0, 1.0, 1.0, 1.0, 1.0, 1.0, 1.0, 1.0, 1.0, 1.0, 1.0, 1.0, 1.0, 1.0, 1.0, 1.0, 1.0, 1.0, 1.0, 1.0, 1.0, 1.0, 1.0, 1.0, 1.0, 1.0, 1.0, 1.0, 1.0, 1.0, 1.0, 1.0, 1.0, 1.0, 1.0, 1.0, 1.0, 1.0, 1.0, 1.0, 1.0, 1.0, 1.0, 1.0, 1.0, 1.0, 1.0, 1.0, 1.0, 1.0, 1.0, 1.0, 1.0, 1.0, 1.0, 1.0, 1.0, 1.0, 1.0, 1.0, 1.0, 1.0, 1.0, 1.0, 1.0, 1.0, 1.0, 1.0, 1.0, 1.0, 1.0, 1.0, 1.0, 1.0, 1.0, 1.0, 1.0, 1.0, 1.0, 1.0, 1.0, 1.0, 1.0, 1.0, 1.0, 1.0, 1.0, 1.0, 1.0, 1.0, 1.0, 1.0, 1.0, 1.0, 1.0, 1.0, 1.0, 1.0, 1.0, 1.0, 1.0, 1.0, 1.0, 1.0, 1.0, 1.0, 1.0, 1.0, 1.0, 1.0, 1.0, 1.0, 1.0, 1.0, 1.0, 1.0, 1.0, 1.0, 1.0, 1.0, 1.0, 1.0, 1.0, 1.0, 1.0, 1.0, 1.0, 1.0, 1.0, 1.0, 1.0, 1.0, 1.0, 1.0, 1.0, 1.0, 1.0, 1.0, 1.0, 1.0, 1.0, 1.0, 1.0, 1.0, 1.0, 1.0, 1.0, 1.0, 1.0, 1.0, 1.0, 1.0, 1.0, 1.0, 1.0, 1.0, 1.0, 1.0, 1.0, 1.0, 1.0, 1.0, 1.0, 1.0, 1.0, 1.0, 1.0, 1.0, 1.0, 1.0, 1.0, 1.0, 1.0, 1.0, 1.0, 1.0, 1.0, 1.0, 1.0, 1.0, 1.0, 1.0, 1.0, 1.0, 1.0, 1.0, 1.0, 1.0, 1.0, 1.0, 1.0, 1.0, 1.0, 1.0, 1.0, 1.0, 1.0, 1.0, 1.0, 1.0, 1.0, 1.0, 1.0, 1.0, 1.0, 1.0, 1.0, 1.0, 1.0, 1.0, 1.0, 1.0, 1.0, 1.0, 1.0, 1.0, 1.0, 1.0, 1.0, 1.0, 1.0, 1.0, 1.0, 1.0, 1.0, 1.0, 1.0, 1.0, 1.0, 1.0, 1.0, 1.0, 1.0, 1.0, 1.0, 1.0, 1.0, 1.0, 1.0, 1.0, 1.0, 1.0, 1.0, 1.0, 1.0, 1.0, 1.0, 1.0, 1.0, 1.0, 1.0, 1.0, 1.0, 1.0, 1.0, 1.0, 1.0, 1.0, 1.0, 1.0, 1.0, 1.0, 1.0, 1.0, 1.0, 1.0, 1.0, 1.0, 1.0, 1.0, 1.0, 1.0, 1.0, 1.0, 1.0, 1.0, 1.0, 1.0, 1.0, 1.0, 1.0, 1.0, 1.0, 1.0, 1.0, 1.0, 1.0, 1.0, 1.0, 1.0, 1.0, 1.0, 1.0, 1.0, 1.0, 1.0, 1.0, 1.0, 1.0, 1.0, 1.0, 1.0, 1.0, 1.0, 1.0, 1.0, 1.0, 1.0, 1.0, 1.0, 1.0, 1.0, 1.0, 1.0, 1.0, 1.0, 1.0, 1.0, 1.0, 1.0, 1.0, 1.0, 1.0, 1.0, 1.0, 1.0, 1.0, 1.0, 1.0, 1.0, 1.0, 1.0, 1.0, 1.0, 1.0, 1.0, 1.0, 1.0, 1.0, 1.0, 1.0, 1.0, 1.0, 1.0, 1.0, 1.0, 1.0, 1.0, 1.0, 1.0, 1.0, 1.0, 1.0, 1.0, 1.0, 1.0, 1.0, 1.0, 1.0, 1.0, 1.0, 1.0, 1.0, 1.0, 1.0, 1.0, 1.0, 1.0, 1.0, 1.0, 1.0, 1.0, 1.0, 1.0, 1.0, 1.0, 1.0, 1.0, 1.0, 1.0, 1.0, 1.0, 1.0, 1.0, 1.0, 1.0, 1.0, 1.0, 1.0, 1.0, 1.0, 1.0, 1.0, 1.0, 1.0, 1.0, 1.0, 1.0, 1.0, 1.0, 1.0, 1.0, 1.0, 1.0, 1.0, 1.0, 1.0, 1.0, 1.0, 1.0, 1.0, 1.0, 1.0, 1.0, 1.0, 1.0, 1.0, 1.0, 1.0, 1.0, 1.0, 1.0, 1.0, 1.0, 1.0, 1.0, 1.0, 1.0, 1.0, 1.0, 1.0, 1.0, 1.0, 1.0, 1.0, 1.0, 1.0, 1.0, 1.0, 1.0, 1.0, 1.0, 1.0, 1.0, 1.0, 1.0, 1.0, 1.0, 1.0, 1.0, 1.0, 1.0, 1.0, 1.0, 1.0, 1.0, 1.0, 1.0, 1.0, 1.0, 1.0, 1.0, 1.0, 1.0, 1.0, 1.0, 1.0, 1.0, 1.0, 1.0, 1.0, 1.0, 1.0, 1.0, 1.0, 1.0, 1.0, 1.0, 1.0, 1.0, 1.0, 1.0, 1.0, 1.0, 1.0, 1.0, 1.0, 1.0, 1.0, 1.0, 1.0, 1.0, 1.0, 1.0, 1.0, 1.0, 1.0, 1.0, 1.0, 1.0, 1.0, 1.0, 1.0, 1.0, 1.0, 1.0, 1.0, 1.0, 1.0, 1.0, 1.0, 1.0, 1.0, 1.0, 1.0, 1.0, 1.0, 1.0, 1.0, 1.0, 1.0, 1.0, 1.0, 1.0, 1.0, 1.0, 1.0, 1.0, 1.0, 1.0, 1.0, 1.0, 1.0, 1.0, 1.0, 1.0, 1.0, 1.0, 1.0, 1.0, 1.0, 1.0, 1.0, 1.0, 1.0, 1.0, 1.0, 1.0, 1.0, 1.0, 1.0, 1.0, 1.0, 1.0, 1.0, 1.0, 1.0, 1.0, 1.0, 1.0, 1.0, 1.0, 1.0, 1.0, 1.0, 1.0, 1.0, 1.0, 1.0, 1.0, 1.0, 1.0, 1.0, 1.0, 1.0, 1.0, 1.0, 1.0, 1.0, 1.0, 1.0, 1.0, 1.0, 1.0, 1.0, 1.0, 1.0, 1.0, 1.0, 1.0, 1.0, 1.0, 1.0, 1.0, 1.0, 1.0, 1.0, 1.0, 1.0, 1.0, 1.0, 1.0, 1.0, 1.0, 1.0, 1.0, 1.0, 1.0, 1.0, 1.0, 1.0, 1.0, 1.0, 1.0, 1.0, 1.0, 1.0, 1.0, 1.0, 1.0, 1.0, 1.0, 1.0, 1.0, 1.0, 1.0, 1.0, 1.0, 1.0, 1.0, 1.0, 1.0, 1.0, 1.0, 1.0, 1.0, 1.0, 1.0, 1.0, 1.0, 1.0, 1.0, 1.0, 1.0, 1.0, 1.0, 1.0, 1.0, 1.0, 1.0, 1.0, 1.0, 1.0, 1.0, 1.0, 1.0, 1.0, 1.0, 1.0, 1.0, 1.0, 1.0, 1.0, 1.0, 1.0, 1.0, 1.0, 1.0, 1.0, 1.0, 1.0, 1.0, 1.0, 1.0, 1.0, 1.0, 1.0, 1.0, 1.0, 1.0, 1.0, 1.0, 1.0, 1.0, 1.0, 1.0, 1.0, 1.0, 1.0, 1.0, 1.0, 1.0, 1.0, 1.0, 1.0, 1.0, 1.0, 1.0, 1.0, 1.0, 1.0, 1.0, 1.0, 1.0, 1.0, 1.0, 1.0, 1.0, 1.0, 1.0, 1.0, 1.0, 1.0, 1.0, 1.0, 1.0, 1.0, 1.0, 1.0, 1.0, 1.0, 1.0, 1.0, 1.0, 1.0, 1.0, 1.0, 1.0, 1.0, 1.0, 1.0, 1.0, 1.0, 1.0, 1.0, 1.0, 1.0, 1.0, 1.0, 1.0, 1.0, 1.0, 1.0, 1.0, 1.0, 1.0, 1.0, 1.0, 1.0, 1.0, 1.0, 1.0, 1.0, 1.0, 1.0, 1.0, 1.0, 1.0, 1.0, 1.0, 1.0, 1.0, 1.0, 1.0, 1.0, 1.0, 1.0, 1.0, 1.0, 1.0, 1.0, 1.0, 1.0, 1.0, 1.0, 1.0, 1.0, 1.0, 1.0, 1.0, 1.0, 1.0, 1.0, 1.0, 1.0, 1.0, 1.0, 1.0, 1.0, 1.0, 1.0, 1.0, 1.0, 1.0, 1.0, 1.0, 1.0, 1.0, 1.0, 1.0, 1.0, 1.0, 1.0, 1.0, 1.0, 1.0, 1.0, 1.0, 1.0, 1.0, 1.0, 1.0, 1.0, 1.0, 1.0, 1.0, 1.0, 1.0, 1.0, 1.0, 1.0, 1.0, 1.0, 1.0, 1.0, 1.0, 1.0, 1.0, 1.0, 1.0, 1.0, 1.0, 1.0, 1.0, 1.0, 1.0, 1.0, 1.0, 1.0, 1.0, 1.0, 1.0, 1.0, 1.0, 1.0, 1.0, 1.0, 1.0, 1.0, 1.0, 1.0, 1.0, 1.0, 1.0, 1.0, 1.0, 1.0, 1.0, 1.0, 1.0, 1.0, 1.0, 1.0, 1.0, 1.0, 1.0, 1.0, 1.0, 1.0, 1.0, 1.0, 1.0, 1.0, 1.0, 1.0, 1.0, 1.0, 1.0, 1.0, 1.0, 1.0, 1.0, 1.0, 1.0, 1.0, 1.0, 1.0, 1.0, 1.0, 1.0, 1.0, 1.0, 1.0, 1.0, 1.0, 1.0, 1.0, 1.0, 1.0, 1.0, 1.0, 1.0, 1.0, 1.0, 1.0, 1.0, 1.0, 1.0, 1.0, 1.0, 1.0, 1.0, 1.0, 1.0, 1.0, 1.0, 1.0, 1.0, 1.0, 1.0, 1.0, 1.0, 1.0, 1.0, 1.0, 1.0, 1.0, 1.0, 1.0, 1.0, 1.0, 1.0, 1.0, 1.0, 1.0, 1.0, 1.0, 1.0, 1.0, 1.0, 1.0, 1.0, 1.0, 1.0, 1.0, 1.0, 1.0, 1.0, 1.0, 1.0, 1.0, 1.0, 1.0, 1.0, 1.0, 1.0, 1.0, 1.0, 1.0, 1.0, 1.0, 1.0, 1.0, 1.0, 1.0, 1.0, 1.0, 1.0, 1.0, 1.0, 1.0, 1.0, 1.0, 1.0, 1.0, 1.0, 1.0, 1.0, 1.0, 1.0, 1.0, 1.0, 1.0, 1.0, 1.0, 1.0, 1.0, 1.0, 1.0, 1.0, 1.0, 1.0, 1.0, 1.0, 1.0, 1.0, 1.0, 1.0, 1.0, 1.0, 1.0, 1.0, 1.0, 1.0, 1.0, 1.0, 1.0, 1.0, 1.0, 1.0, 1.0, 1.0, 1.0, 1.0, 1.0, 1.0, 1.0, 1.0, 1.0, 1.0, 1.0, 1.0, 1.0, 1.0, 1.0, 1.0, 1.0, 1.0, 1.0, 1.0, 1.0, 1.0, 1.0, 1.0, 1.0, 1.0, 1.0, 1.0, 1.0, 1.0, 1.0, 1.0, 1.0, 1.0, 1.0, 1.0, 1.0, 1.0, 1.0, 1.0, 1.0, 1.0, 1.0, 1.0, 1.0, 1.0, 1.0, 1.0, 1.0, 1.0, 1.0, 1.0, 1.0, 1.0, 1.0, 1.0, 1.0, 1.0, 1.0, 1.0, 1.0, 1.0, 1.0, 1.0, 1.0, 1.0, 1.0, 1.0, 1.0, 1.0, 1.0, 1.0, 1.0, 1.0, 1.0, 1.0, 1.0, 1.0, 1.0, 1.0, 1.0, 1.0, 1.0, 1.0, 1.0, 1.0, 1.0, 1.0, 1.0, 1.0, 1.0, 1.0, 1.0, 1.0, 1.0, 1.0, 1.0, 1.0, 1.0, 1.0, 1.0, 1.0, 1.0, 1.0, 1.0, 1.0, 1.0, 1.0, 1.0, 1.0, 1.0, 1.0, 1.0, 1.0, 1.0, 1.0, 1.0, 1.0, 1.0, 1.0, 1.0, 1.0, 1.0, 1.0, 1.0, 1.0, 1.0, 1.0, 1.0, 1.0, 1.0, 1.0, 1.0, 1.0, 1.0, 1.0, 1.0, 1.0, 1.0, 1.0, 1.0, 1.0, 1.0, 1.0, 1.0, 1.0, 1.0, 1.0, 1.0, 1.0, 1.0, 1.0, 1.0, 1.0, 1.0, 1.0, 1.0, 1.0, 1.0, 1.0, 1.0, 1.0, 1.0, 1.0, 1.0, 1.0, 1.0, 1.0, 1.0, 1.0, 1.0, 1.0, 1.0, 1.0, 1.0, 1.0, 1.0, 1.0, 1.0, 1.0, 1.0, 1.0, 1.0, 1.0, 1.0, 1.0, 1.0, 1.0, 1.0, 1.0, 1.0, 1.0, 1.0, 1.0, 1.0, 1.0, 1.0, 1.0, 1.0, 1.0, 1.0, 1.0, 1.0, 1.0, 1.0, 1.0, 1.0, 1.0, 1.0, 1.0, 1.0, 1.0, 1.0, 1.0, 1.0, 1.0, 1.0, 1.0, 1.0, 1.0, 1.0, 1.0, 1.0, 1.0, 1.0, 1.0, 1.0, 1.0, 1.0, 1.0, 1.0, 1.0, 1.0, 1.0, 1.0, 1.0, 1.0, 1.0, 1.0, 1.0, 1.0, 1.0, 1.0, 1.0, 1.0, 1.0, 1.0, 1.0, 1.0, 1.0, 1.0, 1.0, 1.0, 1.0, 1.0, 1.0, 1.0, 1.0, 1.0, 1.0, 1.0, 1.0, 1.0, 1.0, 1.0, 1.0, 1.0, 1.0, 1.0, 1.0, 1.0, 1.0, 1.0, 1.0, 1.0, 1.0, 1.0, 1.0, 1.0, 1.0, 1.0, 1.0, 1.0, 1.0, 1.0, 1.0, 1.0, 1.0, 1.0, 1.0, 1.0, 1.0, 1.0, 1.0, 1.0, 1.0, 1.0, 1.0, 1.0, 1.0, 1.0, 1.0, 1.0, 1.0, 1.0, 1.0, 1.0, 1.0, 1.0, 1.0, 1.0, 1.0, 1.0, 1.0, 1.0, 1.0, 1.0, 1.0, 1.0, 1.0, 1.0, 1.0, 1.0, 1.0, 1.0, 1.0, 1.0, 1.0, 1.0, 1.0, 1.0, 1.0, 1.0, 1.0, 1.0, 1.0, 1.0, 1.0, 1.0, 1.0, 1.0, 1.0, 1.0, 1.0, 1.0, 1.0, 1.0, 1.0, 1.0, 1.0, 1.0, 1.0, 1.0, 1.0, 1.0, 1.0, 1.0, 1.0, 1.0, 1.0, 1.0, 1.0, 1.0, 1.0, 1.0, 1.0, 1.0, 1.0, 1.0, 1.0, 1.0, 1.0, 1.0, 1.0, 1.0, 1.0, 1.0, 1.0, 1.0, 1.0, 1.0, 1.0, 1.0, 1.0, 1.0, 1.0, 1.0, 1.0, 1.0, 1.0, 1.0, 1.0, 1.0, 1.0, 1.0, 1.0, 1.0, 1.0, 1.0, 1.0, 1.0, 1.0, 1.0, 1.0, 1.0, 1.0, 1.0, 1.0, 1.0, 1.0, 1.0, 1.0, 1.0, 1.0, 1.0, 1.0, 1.0, 1.0, 1.0, 1.0, 1.0, 1.0, 1.0, 1.0, 1.0, 1.0, 1.0, 1.0, 1.0, 1.0, 1.0, 1.0, 1.0, 1.0, 1.0, 1.0, 1.0, 1.0, 1.0, 1.0, 1.0, 1.0, 1.0, 1.0, 1.0, 1.0, 1.0, 1.0, 1.0, 1.0, 1.0, 1.0, 1.0, 1.0, 1.0, 1.0, 1.0, 1.0, 1.0, 1.0, 1.0, 1.0, 1.0, 1.0, 1.0, 1.0, 1.0, 1.0, 1.0, 1.0, 1.0, 1.0, 1.0, 1.0, 1.0, 1.0, 1.0, 1.0, 1.0, 1.0, 1.0, 1.0, 1.0, 1.0, 1.0, 1.0, 1.0, 1.0, 1.0, 1.0, 1.0, 1.0, 1.0, 1.0, 1.0, 1.0, 1.0, 1.0, 1.0, 1.0, 1.0, 1.0, 1.0, 1.0, 1.0, 1.0, 1.0, 1.0, 1.0, 1.0, 1.0, 1.0, 1.0, 1.0, 1.0, 1.0, 1.0, 1.0, 1.0, 1.0, 1.0, 1.0, 1.0, 1.0, 1.0, 1.0, 1.0, 1.0, 1.0, 1.0, 1.0, 1.0, 1.0, 1.0, 1.0, 1.0, 1.0, 1.0, 1.0, 1.0, 1.0, 1.0, 1.0, 1.0, 1.0, 1.0, 1.0, 1.0, 1.0, 1.0, 1.0, 1.0, 1.0, 1.0, 1.0, 1.0, 1.0, 1.0, 1.0, 1.0, 1.0, 1.0, 1.0, 1.0, 1.0, 1.0, 1.0, 1.0, 1.0, 1.0, 1.0, 1.0, 1.0, 1.0, 1.0, 1.0, 1.0, 1.0, 1.0, 1.0, 1.0, 1.0, 1.0, 1.0, 1.0, 1.0, 1.0, 1.0, 1.0, 1.0, 1.0, 1.0, 1.0, 1.0, 1.0, 1.0, 1.0, 1.0, 1.0, 1.0, 1.0, 1.0, 1.0, 1.0, 1.0, 1.0, 1.0, 1.0, 1.0, 1.0, 1.0, 1.0, 1.0, 1.0, 1.0, 1.0, 1.0, 1.0, 1.0, 1.0, 1.0, 1.0, 1.0, 1.0, 1.0, 1.0, 1.0, 1.0, 1.0, 1.0, 1.0, 1.0, 1.0, 1.0, 1.0, 1.0, 1.0, 1.0, 1.0, 1.0, 1.0, 1.0, 1.0, 1.0, 1.0, 1.0, 1.0, 1.0, 1.0, 1.0, 1.0, 1.0, 1.0, 1.0, 1.0, 1.0, 1.0, 1.0, 1.0, 1.0, 1.0, 1.0, 1.0, 1.0, 1.0, 1.0, 1.0, 1.0, 1.0, 1.0, 1.0, 1.0, 1.0, 1.0, 1.0, 1.0, 1.0, 1.0, 1.0, 1.0, 1.0, 1.0, 1.0, 1.0, 1.0, 1.0, 1.0, 1.0, 1.0, 1.0, 1.0, 1.0, 1.0, 1.0, 1.0, 1.0, 1.0, 1.0, 1.0, 1.0, 1.0, 1.0, 1.0, 1.0, 1.0, 1.0, 1.0, 1.0, 1.0, 1.0, 1.0, 1.0, 1.0, 1.0, 1.0, 1.0, 1.0, 1.0, 1.0, 1.0, 1.0, 1.0, 1.0, 1.0, 1.0, 1.0, 1.0, 1.0, 1.0, 1.0, 1.0, 1.0, 1.0, 1.0, 1.0, 1.0, 1.0, 1.0, 1.0, 1.0, 1.0, 1.0, 1.0, 1.0, 1.0, 1.0, 1.0, 1.0, 1.0, 1.0, 1.0, 1.0, 1.0, 1.0, 1.0, 1.0, 1.0, 1.0, 1.0, 1.0, 1.0, 1.0, 1.0, 1.0, 1.0, 1.0, 1.0, 1.0, 1.0, 1.0, 1.0, 1.0, 1.0, 1.0, 1.0, 1.0, 1.0, 1.0, 1.0, 1.0, 1.0, 1.0, 1.0, 1.0, 1.0, 1.0, 1.0, 1.0, 1.0, 1.0, 1.0, 1.0, 1.0, 1.0, 1.0, 1.0, 1.0, 1.0, 1.0, 1.0, 1.0, 1.0, 1.0, 1.0, 1.0, 1.0, 1.0, 1.0, 1.0, 1.0, 1.0, 1.0, 1.0, 1.0, 1.0, 1.0, 1.0, 1.0, 1.0, 1.0, 1.0, 1.0, 1.0, 1.0, 1.0, 1.0, 1.0, 1.0, 1.0, 1.0, 1.0, 1.0, 1.0, 1.0, 1.0, 1.0, 1.0, 1.0, 1.0, 1.0, 1.0, 1.0, 1.0, 1.0, 1.0, 1.0, 1.0, 1.0, 1.0, 1.0, 1.0, 1.0, 1.0, 1.0, 1.0, 1.0, 1.0, 1.0, 1.0, 1.0, 1.0, 1.0, 1.0, 1.0, 1.0, 1.0, 1.0, 1.0, 1.0, 1.0, 1.0, 1.0, 1.0, 1.0, 1.0, 1.0, 1.0, 1.0, 1.0, 1.0, 1.0, 1.0, 1.0, 1.0, 1.0, 1.0, 1.0, 1.0, 1.0, 1.0, 1.0, 1.0, 1.0, 1.0, 1.0, 1.0, 1.0, 1.0, 1.0, 1.0, 1.0, 1.0, 1.0, 1.0, 1.0, 1.0, 1.0, 1.0, 1.0, 1.0, 1.0, 1.0, 1.0, 1.0, 1.0, 1.0, 1.0, 1.0, 1.0, 1.0, 1.0, 1.0, 1.0, 1.0, 1.0, 1.0, 1.0, 1.0, 1.0, 1.0, 1.0, 1.0, 1.0, 1.0, 1.0, 1.0, 1.0, 1.0, 1.0, 1.0, 1.0, 1.0, 1.0, 1.0, 1.0, 1.0, 1.0, 1.0, 1.0, 1.0, 1.0, 1.0, 1.0, 1.0, 1.0, 1.0, 1.0, 1.0, 1.0, 1.0, 1.0, 1.0, 1.0, 1.0, 1.0, 1.0, 1.0, 1.0, 1.0, 1.0, 1.0, 1.0, 1.0, 1.0, 1.0, 1.0, 1.0, 1.0, 1.0, 1.0, 1.0, 1.0, 1.0, 1.0, 1.0, 1.0, 1.0, 1.0, 1.0, 1.0, 1.0, 1.0, 1.0, 1.0, 1.0, 1.0, 1.0, 1.0, 1.0, 1.0, 1.0, 1.0, 1.0, 1.0, 1.0, 1.0, 1.0, 1.0, 1.0, 1.0, 1.0, 1.0, 1.0, 1.0, 1.0, 1.0, 1.0, 1.0, 1.0, 1.0, 1.0, 1.0, 1.0, 1.0, 1.0, 1.0, 1.0, 1.0, 1.0, 1.0, 1.0, 1.0, 1.0, 1.0, 1.0, 1.0, 1.0, 1.0, 1.0, 1.0, 1.0, 1.0, 1.0, 1.0, 1.0, 1.0, 1.0, 1.0, 1.0, 1.0, 1.0, 1.0, 1.0, 1.0, 1.0, 1.0, 1.0, 1.0, 1.0, 1.0, 1.0, 1.0, 1.0, 1.0, 1.0, 1.0, 1.0, 1.0, 1.0, 1.0, 1.0, 1.0, 1.0, 1.0, 1.0, 1.0, 1.0, 1.0, 1.0, 1.0, 1.0, 1.0, 1.0, 1.0, 1.0, 1.0, 1.0, 1.0, 1.0, 1.0, 1.0, 1.0, 1.0, 1.0, 1.0, 1.0, 1.0, 1.0, 1.0, 1.0, 1.0, 1.0, 1.0, 1.0, 1.0, 1.0, 1.0, 1.0, 1.0, 1.0, 1.0, 1.0, 1.0, 1.0, 1.0, 1.0, 1.0, 1.0, 1.0, 1.0, 1.0, 1.0, 1.0, 1.0, 1.0, 1.0, 1.0, 1.0, 1.0, 1.0, 1.0, 1.0, 1.0, 1.0, 1.0, 1.0, 1.0, 1.0, 1.0, 1.0, 1.0, 1.0, 1.0, 1.0, 1.0, 1.0, 1.0, 1.0, 1.0, 1.0, 1.0, 1.0, 1.0, 1.0, 1.0, 1.0, 1.0, 1.0, 1.0, 1.0, 1.0, 1.0, 1.0, 1.0, 1.0, 1.0, 1.0, 1.0, 1.0, 1.0, 1.0, 1.0, 1.0, 1.0, 1.0, 1.0, 1.0, 1.0, 1.0, 1.0, 1.0, 1.0, 1.0, 1.0, 1.0, 1.0, 1.0, 1.0, 1.0, 1.0, 1.0, 1.0, 1.0, 1.0, 1.0, 1.0, 1.0, 1.0, 1.0, 1.0, 1.0, 1.0, 1.0, 1.0, 1.0, 1.0, 1.0, 1.0, 1.0, 1.0, 1.0, 1.0, 1.0, 1.0, 1.0, 1.0, 1.0, 1.0, 1.0, 1.0, 1.0, 1.0, 1.0, 1.0, 1.0, 1.0, 1.0, 1.0, 1.0, 1.0, 1.0, 1.0, 1.0, 1.0, 1.0, 1.0, 1.0, 1.0, 1.0, 1.0, 1.0, 1.0, 1.0, 1.0, 1.0, 1.0, 1.0, 1.0, 1.0, 1.0, 1.0, 1.0, 1.0, 1.0, 1.0, 1.0, 1.0, 1.0, 1.0, 1.0, 1.0, 1.0, 1.0, 1.0, 1.0, 1.0, 1.0, 1.0, 1.0, 1.0, 1.0, 1.0, 1.0, 1.0, 1.0, 1.0, 1.0, 1.0, 1.0, 1.0, 1.0, 1.0, 1.0, 1.0, 1.0, 1.0, 1.0, 1.0, 1.0, 1.0, 1.0, 1.0, 1.0, 1.0, 1.0, 1.0, 1.0, 1.0, 1.0, 1.0, 1.0, 1.0, 1.0, 1.0, 1.0, 1.0, 1.0, 1.0, 1.0, 1.0, 1.0, 1.0, 1.0, 1.0, 1.0, 1.0, 1.0, 1.0, 1.0, 1.0, 1.0, 1.0, 1.0, 1.0, 1.0, 1.0, 1.0, 1.0, 1.0, 1.0, 1.0, 1.0, 1.0, 1.0, 1.0, 1.0, 1.0, 1.0, 1.0, 1.0, 1.0, 1.0, 1.0, 1.0, 1.0, 1.0, 1.0, 1.0, 1.0, 1.0, 1.0, 1.0, 1.0, 1.0, 1.0, 1.0, 1.0, 1.0, 1.0, 1.0, 1.0, 1.0, 1.0, 1.0, 1.0, 1.0, 1.0, 1.0, 1.0, 1.0, 1.0, 1.0, 1.0, 1.0, 1.0, 1.0, 1.0, 1.0, 1.0, 1.0, 1.0, 1.0, 1.0, 1.0, 1.0, 1.0, 1.0, 1.0, 1.0, 1.0, 1.0, 1.0, 1.0, 1.0, 1.0, 1.0, 1.0, 1.0, 1.0, 1.0, 1.0, 1.0, 1.0, 1.0, 1.0, 1.0, 1.0, 1.0, 1.0, 1.0, 1.0, 1.0, 1.0, 1.0, 1.0, 1.0, 1.0, 1.0, 1.0, 1.0, 1.0, 1.0, 1.0, 1.0, 1.0, 1.0, 1.0, 1.0, 1.0, 1.0, 1.0, 1.0, 1.0, 1.0, 1.0, 1.0, 1.0, 1.0, 1.0, 1.0, 1.0, 1.0, 1.0, 1.0, 1.0, 1.0, 1.0, 1.0, 1.0, 1.0, 1.0, 1.0, 1.0, 1.0, 1.0, 1.0, 1.0, 1.0, 1.0, 1.0, 1.0, 1.0, 1.0, 1.0, 1.0, 1.0, 1.0, 1.0, 1.0, 1.0, 1.0, 1.0, 1.0, 1.0, 1.0, 1.0, 1.0, 1.0, 1.0, 1.0, 1.0, 1.0, 1.0, 1.0, 1.0, 1.0, 1.0, 1.0, 1.0, 1.0, 1.0, 1.0, 1.0, 1.0, 1.0, 1.0, 1.0, 1.0, 1.0, 1.0, 1.0, 1.0, 1.0, 1.0, 1.0, 1.0, 1.0, 1.0, 1.0, 1.0, 1.0, 1.0, 1.0, 1.0, 1.0, 1.0, 1.0, 1.0, 1.0, 1.0, 1.0, 1.0, 1.0, 1.0, 1.0, 1.0, 1.0, 1.0, 1.0, 1.0, 1.0, 1.0, 1.0, 1.0, 1.0, 1.0, 1.0, 1.0, 1.0, 1.0, 1.0, 1.0, 1.0, 1.0, 1.0, 1.0, 1.0, 1.0, 1.0, 1.0, 1.0, 1.0, 1.0, 1.0, 1.0, 1.0, 1.0, 1.0, 1.0, 1.0, 1.0, 1.0, 1.0, 1.0, 1.0, 1.0, 1.0, 1.0, 1.0, 1.0, 1.0, 1.0, 1.0, 1.0, 1.0, 1.0, 1.0, 1.0, 1.0, 1.0, 1.0, 1.0, 1.0, 1.0, 1.0, 1.0, 1.0, 1.0, 1.0, 1.0, 1.0, 1.0, 1.0, 1.0, 1.0, 1.0, 1.0, 1.0, 1.0, 1.0, 1.0, 1.0, 1.0, 1.0, 1.0, 1.0, 1.0, 1.0, 1.0, 1.0, 1.0, 1.0, 1.0, 1.0, 1.0, 1.0, 1.0, 1.0, 1.0, 1.0, 1.0, 1.0, 1.0, 1.0, 1.0, 1.0, 1.0, 1.0, 1.0, 1.0, 1.0, 1.0, 1.0, 1.0, 1.0, 1.0, 1.0, 1.0, 1.0, 1.0, 1.0, 1.0, 1.0, 1.0, 1.0, 1.0, 1.0, 1.0, 1.0, 1.0, 1.0, 1.0, 1.0, 1.0, 1.0, 1.0, 1.0, 1.0, 1.0, 1.0, 1.0, 1.0, 1.0, 1.0, 1.0, 1.0, 1.0, 1.0, 1.0, 1.0, 1.0, 1.0, 1.0, 1.0, 1.0, 1.0, 1.0, 1.0, 1.0, 1.0, 1.0, 1.0, 1.0, 1.0, 1.0, 1.0, 1.0, 1.0, 1.0, 1.0, 1.0, 1.0, 1.0, 1.0, 1.0, 1.0, 1.0, 1.0, 1.0, 1.0, 1.0, 1.0, 1.0, 1.0, 1.0, 1.0, 1.0, 1.0, 1.0, 1.0, 1.0, 1.0, 1.0, 1.0, 1.0, 1.0, 1.0, 1.0, 1.0, 1.0, 1.0, 1.0, 1.0, 1.0, 1.0, 1.0, 1.0, 1.0, 1.0, 1.0, 1.0, 1.0, 1.0, 1.0, 1.0, 1.0, 1.0, 1.0, 1.0, 1.0, 1.0, 1.0, 1.0, 1.0, 1.0, 1.0, 1.0, 1.0, 1.0, 1.0, 1.0, 1.0, 1.0, 1.0, 1.0, 1.0, 1.0, 1.0, 1.0, 1.0, 1.0, 1.0, 1.0, 1.0, 1.0, 1.0, 1.0, 1.0, 1.0, 1.0, 1.0, 1.0, 1.0, 1.0, 1.0, 1.0, 1.0, 1.0, 1.0, 1.0, 1.0, 1.0, 1.0, 1.0, 1.0, 1.0, 1.0, 1.0, 1.0, 1.0, 1.0, 1.0, 1.0, 1.0, 1.0, 1.0, 1.0, 1.0, 1.0, 1.0, 1.0, 1.0, 1.0, 1.0, 1.0, 1.0, 1.0, 1.0, 1.0, 1.0, 1.0, 1.0, 1.0, 1.0, 1.0, 1.0, 1.0, 1.0, 1.0, 1.0, 1.0, 1.0, 1.0, 1.0, 1.0, 1.0, 1.0, 1.0, 1.0, 1.0, 1.0, 1.0, 1.0, 1.0, 1.0, 1.0, 1.0, 1.0, 1.0, 1.0, 1.0, 1.0, 1.0, 1.0, 1.0, 1.0, 1.0, 1.0, 1.0, 1.0, 1.0, 1.0, 1.0, 1.0, 1.0, 1.0, 1.0, 1.0, 1.0, 1.0, 1.0, 1.0, 1.0, 1.0, 1.0, 1.0, 1.0, 1.0, 1.0, 1.0, 1.0, 1.0, 1.0, 1.0, 1.0, 1.0, 1.0, 1.0, 1.0, 1.0, 1.0, 1.0, 1.0, 1.0, 1.0, 1.0, 1.0, 1.0, 1.0, 1.0, 1.0, 1.0, 1.0, 1.0, 1.0, 1.0, 1.0, 1.0, 1.0, 1.0, 1.0, 1.0, 1.0, 1.0, 1.0, 1.0, 1.0, 1.0, 1.0, 1.0, 1.0, 1.0, 1.0, 1.0, 1.0, 1.0, 1.0, 1.0, 1.0, 1.0, 1.0, 1.0, 1.0, 1.0, 1.0, 1.0, 1.0, 1.0, 1.0, 1.0, 1.0, 1.0, 1.0, 1.0, 1.0, 1.0, 1.0, 1.0, 1.0, 1.0, 1.0, 1.0, 1.0, 1.0, 1.0, 1.0, 1.0, 1.0, 1.0, 1.0, 1.0, 1.0, 1.0, 1.0, 1.0, 1.0, 1.0, 1.0, 1.0, 1.0, 1.0, 1.0, 1.0, 1.0, 1.0, 1.0, 1.0, 1.0, 1.0, 1.0, 1.0, 1.0, 1.0, 1.0, 1.0, 1.0, 1.0, 1.0, 1.0, 1.0, 1.0, 1.0, 1.0, 1.0, 1.0, 1.0, 1.0, 1.0, 1.0, 1.0, 1.0, 1.0, 1.0, 1.0, 1.0, 1.0, 1.0, 1.0, 1.0, 1.0, 1.0, 1.0, 1.0, 1.0, 1.0, 1.0, 1.0, 1.0, 1.0, 1.0, 1.0, 1.0, 1.0, 1.0, 1.0, 1.0, 1.0, 1.0, 1.0, 1.0, 1.0, 1.0, 1.0, 1.0, 1.0, 1.0, 1.0, 1.0, 1.0, 1.0, 1.0, 1.0, 1.0, 1.0, 1.0, 1.0, 1.0, 1.0, 1.0, 1.0, 1.0, 1.0, 1.0, 1.0, 1.0, 1.0, 1.0, 1.0, 1.0, 1.0, 1.0, 1.0, 1.0, 1.0, 1.0, 1.0, 1.0, 1.0, 1.0, 1.0, 1.0, 1.0, 1.0, 1.0, 1.0, 1.0, 1.0, 1.0, 1.0, 1.0, 1.0, 1.0, 1.0, 1.0, 1.0, 1.0, 1.0, 1.0, 1.0, 1.0, 1.0, 1.0, 1.0, 1.0, 1.0, 1.0, 1.0, 1.0, 1.0, 1.0, 1.0, 1.0, 1.0, 1.0, 1.0, 1.0, 1.0, 1.0, 1.0, 1.0, 1.0, 1.0, 1.0, 1.0, 1.0, 1.0, 1.0, 1.0, 1.0, 1.0, 1.0, 1.0, 1.0, 1.0, 1.0, 1.0, 1.0, 1.0, 1.0, 1.0, 1.0, 1.0, 1.0, 1.0, 1.0, 1.0, 1.0, 1.0, 1.0, 1.0, 1.0, 1.0, 1.0, 1.0, 1.0, 1.0, 1.0, 1.0, 1.0, 1.0, 1.0, 1.0, 1.0, 1.0, 1.0, 1.0, 1.0, 1.0, 1.0, 1.0, 1.0, 1.0, 1.0, 1.0, 1.0, 1.0, 1.0, 1.0, 1.0, 1.0, 1.0, 1.0, 1.0, 1.0, 1.0, 1.0, 1.0, 1.0, 1.0, 1.0, 1.0, 1.0, 1.0, 1.0, 1.0, 1.0, 1.0, 1.0, 1.0, 1.0, 1.0, 1.0, 1.0, 1.0, 1.0, 1.0, 1.0, 1.0, 1.0, 1.0, 1.0, 1.0, 1.0, 1.0, 1.0, 1.0, 1.0, 1.0, 1.0, 1.0, 1.0, 1.0, 1.0, 1.0, 1.0, 1.0, 1.0, 1.0, 1.0, 1.0, 1.0, 1.0, 1.0, 1.0, 1.0, 1.0, 1.0, 1.0, 1.0, 1.0, 1.0, 1.0, 1.0, 1.0, 1.0, 1.0, 1.0, 1.0, 1.0, 1.0, 1.0, 1.0, 1.0, 1.0, 1.0, 1.0, 1.0, 1.0, 1.0, 1.0, 1.0, 1.0, 1.0, 1.0, 1.0, 1.0, 1.0, 1.0, 1.0, 1.0, 1.0, 1.0, 1.0, 1.0, 1.0, 1.0, 1.0, 1.0, 1.0, 1.0, 1.0, 1.0, 1.0, 1.0, 1.0, 1.0, 1.0, 1.0, 1.0, 1.0, 1.0, 1.0, 1.0, 1.0, 1.0, 1.0, 1.0, 1.0, 1.0, 1.0, 1.0, 1.0, 1.0, 1.0, 1.0, 1.0, 1.0, 1.0, 1.0, 1.0, 1.0, 1.0, 1.0, 1.0, 1.0, 1.0, 1.0, 1.0, 1.0, 1.0, 1.0, 1.0, 1.0, 1.0, 1.0, 1.0, 1.0, 1.0, 1.0, 1.0, 1.0, 1.0, 1.0, 1.0, 1.0, 1.0, 1.0, 1.0, 1.0, 1.0, 1.0, 1.0, 1.0, 1.0, 1.0, 1.0, 1.0, 1.0, 1.0, 1.0, 1.0, 1.0, 1.0, 1.0, 1.0, 1.0, 1.0, 1.0, 1.0, 1.0, 1.0, 1.0, 1.0, 1.0, 1.0, 1.0, 1.0, 1.0, 1.0, 1.0, 1.0, 1.0, 1.0, 1.0, 1.0, 1.0, 1.0, 1.0, 1.0, 1.0, 1.0, 1.0, 1.0, 1.0, 1.0, 1.0, 1.0, 1.0, 1.0, 1.0, 1.0, 1.0, 1.0, 1.0, 1.0, 1.0, 1.0, 1.0, 1.0, 1.0, 1.0, 1.0, 1.0, 1.0, 1.0, 1.0, 1.0, 1.0, 1.0, 1.0, 1.0, 1.0, 1.0, 1.0, 1.0, 1.0, 1.0, 1.0, 1.0, 1.0, 1.0, 1.0, 1.0, 1.0, 1.0, 1.0, 1.0, 1.0, 1.0, 1.0, 1.0, 1.0, 1.0, 1.0, 1.0, 1.0, 1.0, 1.0, 1.0, 1.0, 1.0, 1.0, 1.0, 1.0, 1.0, 1.0, 1.0, 1.0, 1.0, 1.0, 1.0, 1.0, 1.0, 1.0, 1.0, 1.0, 1.0, 1.0, 1.0, 1.0, 1.0, 1.0, 1.0, 1.0, 1.0, 1.0, 1.0, 1.0, 1.0, 1.0, 1.0, 1.0, 1.0, 1.0, 1.0, 1.0, 1.0, 1.0, 1.0, 1.0, 1.0, 1.0, 1.0, 1.0, 1.0, 1.0, 1.0, 1.0, 1.0, 1.0, 1.0, 1.0, 1.0, 1.0, 1.0, 1.0, 1.0, 1.0, 1.0, 1.0, 1.0, 1.0, 1.0, 1.0, 1.0, 1.0, 1.0, 1.0, 1.0, 1.0, 1.0, 1.0, 1.0, 1.0, 1.0, 1.0, 1.0, 1.0, 1.0, 1.0, 1.0, 1.0, 1.0, 1.0, 1.0, 1.0, 1.0, 1.0, 1.0, 1.0, 1.0, 1.0, 1.0, 1.0, 1.0, 1.0, 1.0, 1.0, 1.0, 1.0, 1.0, 1.0, 1.0, 1.0, 1.0, 1.0, 1.0, 1.0, 1.0, 1.0, 1.0, 1.0, 1.0, 1.0, 1.0, 1.0, 1.0, 1.0, 1.0, 1.0, 1.0, 1.0, 1.0, 1.0, 1.0, 1.0, 1.0, 1.0, 1.0, 1.0, 1.0, 1.0, 1.0, 1.0, 1.0, 1.0, 1.0, 1.0, 1.0, 1.0, 1.0, 1.0, 1.0, 1.0, 1.0, 1.0, 1.0, 1.0, 1.0, 1.0, 1.0, 1.0, 1.0, 1.0, 1.0, 1.0, 1.0, 1.0, 1.0, 1.0, 1.0, 1.0, 1.0, 1.0, 1.0, 1.0, 1.0, 1.0, 1.0, 1.0, 1.0, 1.0, 1.0, 1.0, 1.0, 1.0, 1.0, 1.0, 1.0, 1.0, 1.0, 1.0, 1.0, 1.0, 1.0, 1.0, 1.0, 1.0, 1.0, 1.0, 1.0, 1.0, 1.0, 1.0, 1.0, 1.0, 1.0, 1.0, 1.0, 1.0, 1.0, 1.0, 1.0, 1.0, 1.0, 1.0, 1.0, 1.0, 1.0, 1.0, 1.0, 1.0, 1.0, 1.0, 1.0, 1.0, 1.0, 1.0, 1.0, 1.0, 1.0, 1.0, 1.0, 1.0, 1.0, 1.0, 1.0, 1.0, 1.0, 1.0, 1.0, 1.0, 1.0, 1.0, 1.0, 1.0, 1.0, 1.0, 1.0, 1.0, 1.0, 1.0, 1.0, 1.0, 1.0, 1.0, 1.0, 1.0, 1.0, 1.0, 1.0, 1.0, 1.0, 1.0, 1.0, 1.0, 1.0, 1.0, 1.0, 1.0, 1.0, 1.0, 1.0, 1.0, 1.0, 1.0, 1.0, 1.0, 1.0, 1.0, 1.0, 1.0, 1.0, 1.0, 1.0, 1.0, 1.0, 1.0, 1.0, 1.0, 1.0, 1.0, 1.0, 1.0, 1.0, 1.0, 1.0, 1.0, 1.0, 1.0, 1.0, 1.0, 1.0, 1.0, 1.0, 1.0, 1.0, 1.0, 1.0, 1.0, 1.0, 1.0, 1.0, 1.0, 1.0, 1.0, 1.0, 1.0, 1.0, 1.0, 1.0, 1.0, 1.0, 1.0, 1.0, 1.0, 1.0, 1.0, 1.0, 1.0, 1.0, 1.0, 1.0, 1.0, 1.0, 1.0, 1.0, 1.0, 1.0, 1.0, 1.0, 1.0, 1.0, 1.0, 1.0, 1.0, 1.0, 1.0, 1.0, 1.0, 1.0, 1.0, 1.0, 1.0, 1.0, 1.0, 1.0, 1.0, 1.0, 1.0, 1.0, 1.0, 1.0, 1.0, 1.0, 1.0, 1.0, 1.0, 1.0, 1.0, 1.0, 1.0, 1.0, 1.0, 1.0, 1.0, 1.0, 1.0, 1.0, 1.0, 1.0, 1.0, 1.0, 1.0, 1.0, 1.0, 1.0, 1.0, 1.0, 1.0, 1.0, 1.0, 1.0, 1.0, 1.0, 1.0, 1.0, 1.0, 1.0, 1.0, 1.0, 1.0, 1.0, 1.0, 1.0, 1.0, 1.0, 1.0, 1.0, 1.0, 1.0, 1.0, 1.0, 1.0, 1.0, 1.0, 1.0, 1.0, 1.0, 1.0, 1.0, 1.0, 1.0, 1.0, 1.0, 1.0, 1.0, 1.0, 1.0, 1.0, 1.0, 1.0, 1.0, 1.0, 1.0, 1.0, 1.0, 1.0, 1.0, 1.0, 1.0, 1.0, 1.0, 1.0, 1.0, 1.0, 1.0, 1.0, 1.0, 1.0, 1.0, 1.0, 1.0, 1.0, 1.0, 1.0, 1.0, 1.0, 1.0, 1.0, 1.0, 1.0, 1.0, 1.0, 1.0, 1.0, 1.0, 1.0, 1.0, 1.0, 1.0, 1.0, 1.0, 1.0, 1.0, 1.0, 1.0, 1.0, 1.0, 1.0, 1.0, 1.0, 1.0, 1.0, 1.0, 1.0, 1.0, 1.0, 1.0, 1.0, 1.0, 1.0, 1.0, 1.0, 1.0, 1.0, 1.0, 1.0, 1.0, 1.0, 1.0, 1.0, 1.0, 1.0, 1.0, 1.0, 1.0, 1.0, 1.0, 1.0, 1.0, 1.0, 1.0, 1.0, 1.0, 1.0, 1.0, 1.0, 1.0, 1.0, 1.0, 1.0, 1.0, 1.0, 1.0, 1.0, 1.0, 1.0, 1.0, 1.0, 1.0, 1.0, 1.0, 1.0, 1.0, 1.0, 1.0, 1.0, 1.0, 1.0, 1.0, 1.0, 1.0, 1.0, 1.0, 1.0, 1.0, 1.0, 1.0, 1.0, 1.0, 1.0, 1.0, 1.0, 1.0, 1.0, 1.0, 1.0, 1.0, 1.0, 1.0, 1.0, 1.0, 1.0, 1.0, 1.0, 1.0, 1.0, 1.0, 1.0, 1.0, 1.0, 1.0, 1.0, 1.0, 1.0, 1.0, 1.0, 1.0, 1.0, 1.0, 1.0, 1.0, 1.0, 1.0, 1.0, 1.0, 1.0, 1.0, 1.0, 1.0, 1.0, 1.0, 1.0, 1.0, 1.0, 1.0, 1.0, 1.0, 1.0, 1.0, 1.0, 1.0, 1.0, 1.0, 1.0, 1.0, 1.0, 1.0, 1.0, 1.0, 1.0, 1.0, 1.0, 1.0, 1.0, 1.0, 1.0, 1.0, 1.0, 1.0, 1.0, 1.0, 1.0, 1.0, 1.0, 1.0, 1.0, 1.0, 1.0, 1.0, 1.0, 1.0, 1.0, 1.0, 1.0, 1.0, 1.0, 1.0, 1.0, 1.0, 1.0, 1.0, 1.0, 1.0, 1.0, 1.0, 1.0, 1.0, 1.0, 1.0, 1.0, 1.0, 1.0, 1.0, 1.0, 1.0, 1.0, 1.0, 1.0, 1.0, 1.0, 1.0, 1.0, 1.0, 1.0, 1.0, 1.0, 1.0, 1.0, 1.0, 1.0, 1.0, 1.0, 1.0, 1.0, 1.0, 1.0, 1.0, 1.0, 1.0, 1.0, 1.0, 1.0, 1.0, 1.0, 1.0, 1.0, 1.0, 1.0, 1.0, 1.0, 1.0, 1.0, 1.0, 1.0, 1.0, 1.0, 1.0, 1.0, 1.0, 1.0, 1.0, 1.0, 1.0, 1.0, 1.0, 1.0, 1.0, 1.0, 1.0, 1.0, 1.0, 1.0, 1.0, 1.0, 1.0, 1.0, 1.0, 1.0, 1.0, 1.0, 1.0, 1.0, 1.0, 1.0, 1.0, 1.0, 1.0, 1.0, 1.0, 1.0, 1.0, 1.0, 1.0, 1.0, 1.0, 1.0, 1.0, 1.0, 1.0, 1.0, 1.0, 1.0, 1.0, 1.0, 1.0, 1.0, 1.0, 1.0, 1.0, 1.0, 1.0, 1.0, 1.0, 1.0, 1.0, 1.0, 1.0, 1.0, 1.0, 1.0, 1.0, 1.0, 1.0, 1.0, 1.0, 1.0, 1.0, 1.0, 1.0, 1.0, 1.0, 1.0, 1.0, 1.0, 1.0, 1.0, 1.0, 1.0, 1.0, 1.0, 1.0, 1.0, 1.0, 1.0, 1.0, 1.0, 1.0, 1.0, 1.0, 1.0, 1.0, 1.0, 1.0, 1.0, 1.0, 1.0, 1.0, 1.0, 1.0, 1.0, 1.0, 1.0, 1.0, 1.0, 1.0, 1.0, 1.0, 1.0, 1.0, 1.0, 1.0, 1.0, 1.0, 1.0, 1.0, 1.0, 1.0, 1.0, 1.0, 1.0, 1.0, 1.0, 1.0, 1.0, 1.0, 1.0, 1.0, 1.0, 1.0, 1.0, 1.0, 1.0, 1.0, 1.0, 1.0, 1.0, 1.0, 1.0, 1.0, 1.0, 1.0, 1.0, 1.0, 1.0, 1.0, 1.0, 1.0, 1.0, 1.0, 1.0, 1.0, 1.0, 1.0, 1.0, 1.0, 1.0, 1.0, 1.0, 1.0, 1.0, 1.0, 1.0, 1.0, 1.0, 1.0, 1.0, 1.0, 1.0, 1.0, 1.0, 1.0, 1.0, 1.0, 1.0, 1.0, 1.0, 1.0, 1.0, 1.0, 1.0, 1.0, 1.0, 1.0, 1.0, 1.0, 1.0, 1.0, 1.0, 1.0, 1.0, 1.0, 1.0, 1.0, 1.0, 1.0, 1.0, 1.0, 1.0, 1.0, 1.0, 1.0, 1.0, 1.0, 1.0, 1.0, 1.0, 1.0, 1.0, 1.0, 1.0, 1.0, 1.0, 1.0, 1.0, 1.0, 1.0, 1.0, 1.0, 1.0, 1.0, 1.0, 1.0, 1.0, 1.0, 1.0, 1.0, 1.0, 1.0, 1.0, 1.0, 1.0, 1.0, 1.0, 1.0, 1.0, 1.0, 1.0, 1.0, 1.0, 1.0, 1.0, 1.0, 1.0, 1.0, 1.0, 1.0, 1.0, 1.0, 1.0, 1.0, 1.0, 1.0, 1.0, 1.0, 1.0, 1.0, 1.0, 1.0, 1.0, 1.0, 1.0, 1.0, 1.0, 1.0, 1.0, 1.0, 1.0, 1.0, 1.0, 1.0, 1.0, 1.0, 1.0, 1.0, 1.0, 1.0, 1.0, 1.0, 1.0, 1.0, 1.0, 1.0, 1.0, 1.0, 1.0, 1.0, 1.0, 1.0, 1.0, 1.0, 1.0, 1.0, 1.0, 1.0, 1.0, 1.0, 1.0, 1.0, 1.0, 1.0, 1.0, 1.0, 1.0, 1.0, 1.0, 1.0, 1.0, 1.0, 1.0, 1.0, 1.0, 1.0, 1.0, 1.0, 1.0, 1.0, 1.0, 1.0, 1.0, 1.0, 1.0, 1.0, 1.0, 1.0, 1.0, 1.0, 1.0, 1.0, 1.0, 1.0, 1.0, 1.0, 1.0, 1.0, 1.0, 1.0, 1.0, 1.0, 1.0, 1.0, 1.0, 1.0, 1.0, 1.0, 1.0, 1.0, 1.0, 1.0, 1.0, 1.0, 1.0, 1.0, 1.0, 1.0, 1.0, 1.0, 1.0, 1.0, 1.0, 1.0, 1.0, 1.0, 1.0, 1.0, 1.0, 1.0, 1.0, 1.0, 1.0, 1.0, 1.0, 1.0, 1.0, 1.0, 1.0, 1.0, 1.0, 1.0, 1.0, 1.0, 1.0, 1.0, 1.0, 1.0, 1.0, 1.0, 1.0, 1.0, 1.0, 1.0, 1.0, 1.0, 1.0, 1.0, 1.0, 1.0, 1.0, 1.0, 1.0, 1.0, 1.0, 1.0, 1.0, 1.0, 1.0, 1.0, 1.0, 1.0, 1.0, 1.0, 1.0, 1.0, 1.0, 1.0, 1.0, 1.0, 1.0, 1.0, 1.0, 1.0, 1.0, 1.0, 1.0, 1.0, 1.0, 1.0, 1.0, 1.0, 1.0, 1.0, 1.0, 1.0, 1.0, 1.0, 1.0, 1.0, 1.0, 1.0, 1.0, 1.0, 1.0, 1.0, 1.0, 1.0, 1.0, 1.0, 1.0, 1.0, 1.0, 1.0, 1.0, 1.0, 1.0, 1.0, 1.0, 1.0, 1.0, 1.0, 1.0, 1.0, 1.0, 1.0, 1.0, 1.0, 1.0, 1.0, 1.0, 1.0, 1.0, 1.0, 1.0, 1.0, 1.0, 1.0, 1.0, 1.0, 1.0, 1.0, 1.0, 1.0, 1.0, 1.0, 1.0, 1.0, 1.0, 1.0])
me_cylinder_004.materials.append(mat_material_001)
me_cylinder_004.materials.append(mat_material_002)
me_cylinder_004.use_remesh_preserve_volume = False
me_cylinder_004.use_remesh_preserve_attributes = False
me_cylinder_004.use_mirror_vertex_groups = False
me_cylinder_004.update()

# ---- objects
ob_camera = bpy.data.objects.new('Camera', cam_camera)
ob_plane_003 = bpy.data.objects.new('Plane.003', me_plane_003)
ob_plane_002 = bpy.data.objects.new('Plane.002', me_plane_002)
ob_plane_001 = bpy.data.objects.new('Plane.001', me_plane_001)
ob_plane = bpy.data.objects.new('Plane', me_plane)
ob_barrel = bpy.data.objects.new('Barrel', me_cylinder_004)

# ---- transforms, parenting, visibility, modifiers, constraints
ob_camera.location = (40.19, -10.71, 49.74)
ob_camera.rotation_euler = (0.7238, -5.289e-07, 1.207)
ob_camera.lineart.crease_threshold = 0.0
ob_plane_003.location = (0.0, 0.0, -2.813)
ob_plane_003.scale = (34.39, 34.39, 34.39)
ob_plane_003.lineart.crease_threshold = 0.0
ob_plane_002.location = (8.123, 14.19, 4.018)
ob_plane_002.rotation_euler = (0.8952, 0.007716, 2.741)
ob_plane_002.scale = (8.353, 8.353, 8.353)
ob_plane_002.lineart.crease_threshold = 0.0
ob_plane_001.location = (7.279, -14.68, 1.924)
ob_plane_001.rotation_euler = (1.568, -0.02046, -0.01096)
ob_plane_001.scale = (8.353, 8.353, 8.353)
ob_plane_001.lineart.crease_threshold = 0.0
ob_plane.location = (-11.02, 8.879, 0.0)
ob_plane.rotation_euler = (2.128, -0.01151, 0.8143)
ob_plane.scale = (8.353, 8.353, 8.353)
ob_plane.lineart.crease_threshold = 0.0
ob_barrel.location = (0.0, 2.89e-07, 0.00188)
ob_barrel.lineart.crease_threshold = 0.0

# ---- collection membership
col_collection_1.objects.link(ob_camera)
col_collection_1.objects.link(ob_plane_003)
col_collection_1.objects.link(ob_plane_002)
col_collection_1.objects.link(ob_plane_001)
col_collection_1.objects.link(ob_plane)
col_collection_1.objects.link(ob_barrel)

# ---- scene / render settings (as saved in the file)
scene.camera = ob_camera
scene.frame_start = 1; scene.frame_end = 250; scene.frame_set(211)
scene.render.engine = 'BLENDER_EEVEE_NEXT'
scene.render.dither_intensity = 0.0
scene.cycles.use_denoising = False
scene.cycles.samples = 512
scene.cycles.sampling_pattern = 'TABULATED_SOBOL'
scene.cycles.use_adaptive_sampling = False
scene.cycles.use_light_tree = False
scene.cycles.blur_glossy = 0.0
scene.cycles.sample_clamp_indirect = 0.0
scene.view_settings.view_transform = 'Standard'
bpy.context.view_layer.update()
